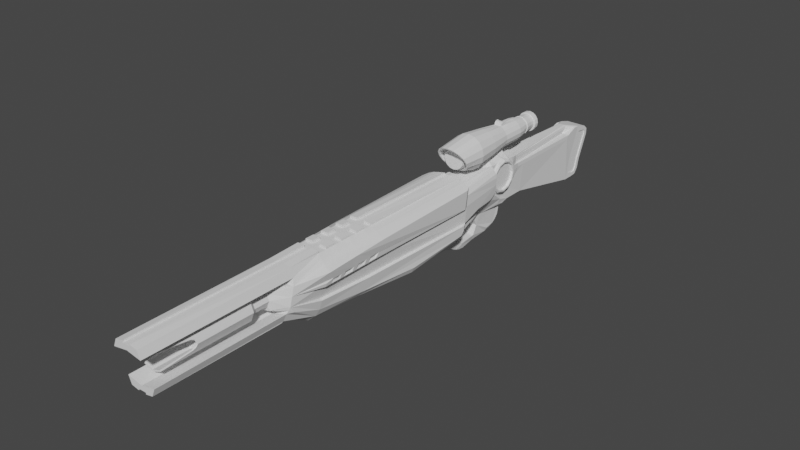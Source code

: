 # Source: Operator.blend  (saved by Blender 3.1.7; exported with 4.5.12 LTS)
import bpy
from mathutils import Matrix  # noqa: F401  (used for matrix-valued properties, if any)

bpy.ops.wm.read_factory_settings(use_empty=True)
scene = bpy.context.scene
scene.name = 'Scene'

# ---- collections
col_collection = bpy.data.collections.new('Collection'); scene.collection.children.link(col_collection)

# ---- world
world_world = bpy.data.worlds.new('World'); scene.world = world_world
world_world.use_nodes = True; world_world.node_tree.nodes.clear()
_N = world_world.node_tree.nodes; _L = world_world.node_tree.links
n0 = _N.new('ShaderNodeOutputWorld'); n0.name = 'World Output'; n0.location = (300, 300)
n1 = _N.new('ShaderNodeBackground'); n1.name = 'Background'; n1.location = (10, 300)
n1.inputs[0].default_value = (0.05088, 0.05088, 0.05088, 1.0)
_L.new(n1.outputs[0], n0.inputs[0])
n0.is_active_output = True
world_world.color = (0.05088, 0.05088, 0.05088)
world_world.use_sun_shadow = False
world_world.sun_shadow_jitter_overblur = 0.0

# ---- meshes
me_cylinder_002 = bpy.data.meshes.new('Cylinder.002')
me_cylinder_002.from_pydata([(0.144, 0.8332, 0.3822), (0.2226, 0.8332, 0.3623), (0.2188, -1.927, 0.221), (0.08681, 0.8332, 0.3141), (0.05461, 1.79, 0.4221), (0.07745, 1.39, 0.3705), (0.2331, 0.8104, -0.0726), (0.2716, 0.8104, -0.1378), (0.08681, 1.112, 0.3141), (0.1855, 1.32, -0.0745), (0.2093, 1.093, -0.07355), (0.2461, 1.093, -0.07508), (0.06376, 1.644, 0.4017), (0.2233, 1.485, 0.09581), (0.2233, 1.485, 0.1842), (0.1697, 1.538, -0.07498), (0.2683, 0.8243, 0.197), (0.228, 0.829, 0.2585), (0.1643, 0.8321, 0.2997), (0.07292, 1.498, 0.3814), (0.1833, 1.485, 0.2761), (0.2129, 1.485, 0.2339), (0.1844, 1.485, 0.0062), (0.1809, 1.465, -0.02271), (0.1798, 1.43, -0.05007), (0.1815, 1.379, -0.06825), (0.2207, 1.32, -0.07755), (0.2148, 1.485, 0.0062), (0.216, 1.379, -0.07159), (0.2132, 1.43, -0.05358), (0.2128, 1.464, -0.02626), (0.05139, 0.8332, 0.3822), (0.05139, -1.883, 0.3822), (0.144, -0.6986, 0.3822), (0.144, -1.488, 0.3822), (0.2197, -1.498, 0.2928), (0.2213, -0.7029, 0.3532), (0.3284, -1.522, 0.2418), (0.3284, -0.7133, 0.2831), (0.05139, -0.6986, 0.3822), (0.05139, -1.488, 0.3822), (0.144, -1.488, 0.4077), (0.144, -1.883, 0.392), (0.05139, -1.883, 0.4012), (0.05139, 0.8332, 0.4012), (0.05139, -1.488, 0.4169), (0.144, -0.6986, 0.4077), (0.05139, -0.6986, 0.4169), (0.08317, 1.374, -0.2874), (0.08625, -0.9527, -0.3909), (0.0681, -1.595, -0.3856), (0.05139, -2.033, -0.1736), (0.0, 1.236, -0.2867), (0.0, 0.7991, -0.2845), (0.0, 0.8332, 0.3822), (0.0, -1.883, 0.3822), (0.0, -0.6986, 0.3822), (0.0, -1.488, 0.3822), (0.0, -2.033, -0.1669), (0.0, 0.8332, 0.3141), (0.0, 1.112, 0.3141), (0.0, 1.79, 0.4109), (0.0, -1.595, -0.3856), (0.0, -0.9527, -0.3909), (0.1448, 1.485, 0.3141), (0.1828, 1.891, 0.1151), (0.1828, 1.867, 0.0249), (0.1828, 1.801, -0.04114), (0.1828, 1.71, -0.06531), (0.1828, 1.62, -0.04114), (0.1828, 1.554, 0.0249), (0.1828, 1.53, 0.1151), (0.1828, 1.554, 0.2053), (0.1828, 1.62, 0.2714), (0.1828, 1.71, 0.2955), (0.1828, 1.801, 0.2714), (0.1828, 1.867, 0.2053), (0.1494, 1.867, 0.0249), (0.1494, 1.891, 0.1151), (0.1494, 1.801, -0.04114), (0.1494, 1.71, -0.06531), (0.1494, 1.62, -0.04114), (0.1494, 1.554, 0.0249), (0.1494, 1.53, 0.1151), (0.1494, 1.554, 0.2053), (0.1494, 1.62, 0.2714), (0.1494, 1.71, 0.2955), (0.1494, 1.801, 0.2714), (0.1494, 1.867, 0.2053), (0.1828, 1.883, 0.01562), (0.1667, 1.929, 0.1151), (0.1828, 1.909, 0.1151), (0.1828, 1.81, -0.05722), (0.1667, 1.82, -0.07453), (0.1828, 1.71, -0.08388), (0.1667, 1.71, -0.1039), (0.1828, 1.611, -0.05722), (0.1667, 1.601, -0.07453), (0.1828, 1.538, 0.01562), (0.1667, 1.521, 0.005623), (0.1828, 1.511, 0.1151), (0.1667, 1.491, 0.1151), (0.1828, 1.538, 0.2146), (0.1667, 1.521, 0.2246), (0.1828, 1.611, 0.2875), (0.1667, 1.601, 0.3048), (0.1828, 1.71, 0.3141), (0.1828, 1.81, 0.2875), (0.1828, 1.883, 0.2146), (0.08681, 2.039, 0.3048), (0.1448, 1.601, 0.3048), (0.1448, 1.71, 0.3341), (0.0, 2.039, 0.3048), (0.1448, 1.485, 0.1151), (0.1448, 1.485, 0.1842), (0.1448, 1.485, 0.2761), (0.1448, 1.485, 0.2339), (0.1158, 1.71, -0.1039), (0.1448, 1.601, -0.07453), (0.1448, 1.521, 0.005623), (0.1448, 1.521, 0.2246), (0.1585, 1.71, 0.3341), (0.1585, 1.82, 0.3048), (0.1158, 2.163, -0.259), (0.1158, 2.039, 0.2647), (0.1448, 1.538, -0.07498), (0.1448, 1.485, 0.0062), (0.1448, 2.054, 0.1151), (0.1158, 1.82, -0.07453), (0.0, 1.234, -0.5966), (0.1354, 0.7991, -0.2845), (0.0, 1.235, -0.5278), (0.0, 0.6921, -0.5396), (0.2045, 0.9936, -0.2262), (0.0, 0.9936, -0.2262), (0.0, 0.977, -0.5294), (0.1045, 0.977, -0.5294), (0.08317, 1.236, -0.2867), (0.08427, 1.309, -0.2871), (0.1424, 1.202, -0.2356), (0.119, 1.176, -0.2717), (0.05626, 1.782, -0.2882), (0.0636, 1.235, -0.597), (0.08553, 1.235, -0.5278), (0.0, 1.102, -0.2463), (0.0, 1.196, -0.2716), (0.1385, 0.9936, -0.2262), (0.05589, 1.236, -0.2867), (0.1103, 1.102, -0.2532), (0.07603, 1.196, -0.2767), (0.0, 1.093, -0.4802), (0.0, 1.06, -0.4547), (0.04239, 1.06, -0.4547), (0.04238, 1.093, -0.4802), (0.07602, 1.175, -0.3624), (0.0, 1.175, -0.3572), (0.0, 1.121, -0.3019), (0.09041, 1.121, -0.3108), (0.05774, 1.145, -0.423), (0.0, 1.097, -0.4036), (0.0, 1.145, -0.4205), (0.05774, 1.097, -0.4036), (0.2023, -0.1126, -0.403), (0.1719, 0.7723, -0.3483), (0.0, -0.1529, -0.4408), (0.1379, -0.1529, -0.4408), (0.1719, 0.7456, -0.412), (0.09887, 0.7723, -0.3483), (0.2252, 0.8022, -0.2257), (0.2206, 0.7446, -0.3068), (0.1909, 0.7991, -0.2845), (0.2171, 0.8547, -0.2678), (0.2643, 0.8022, -0.2257), (0.2615, 0.7446, -0.3068), (0.0, 0.7723, -0.3483), (0.0, 0.8853, -0.4829), (0.0, 0.7943, -0.4141), (0.1022, 0.8853, -0.4829), (0.1055, 0.713, -0.4897), (0.09986, 0.7943, -0.4141), (0.2188, -1.956, 0.1156), (0.2188, -1.985, 0.0102), (0.2848, -1.542, 0.0713), (0.2413, -1.561, -0.09916), (0.2893, -0.7931, 0.07268), (0.2503, -0.8729, -0.1378), (0.248, -1.541, 0.07869), (0.2525, -0.792, 0.08007), (0.2045, -1.56, -0.09177), (0.2134, -0.8718, -0.1304), (0.2662, -0.117, -0.3323), (0.2309, -0.1126, -0.403), (0.144, -2.019, -0.1638), (0.3284, 0.7657, 0.3128), (0.2925, 0.8332, 0.3141), (0.2937, 0.8332, 0.3299), (0.3076, 0.7431, -0.1378), (0.279, 0.8189, 0.07268), (0.3136, 0.7488, 0.07268), (0.1654, -1.584, -0.2985), (0.2132, -1.574, -0.209), (0.2227, -0.9293, -0.2864), (0.1753, -0.9527, -0.3482), (0.2992, 0.701, -0.2521), (0.3061, 0.7371, -0.2021), (0.3284, -1.118, 0.2624), (0.2871, -1.167, 0.07199), (0.2957, -1.537, 0.1139), (0.2882, -0.9803, 0.07233), (0.286, -1.355, 0.07164), (0.2903, -1.539, 0.0926), (0.2888, -0.8867, 0.0725), (0.2865, -1.261, 0.07181), (0.2876, -1.074, 0.07216), (0.2854, -1.448, 0.07147), (0.3026, -1.149, 0.1434), (0.3033, -0.956, 0.1475), (0.3019, -1.342, 0.1393), (0.3015, -1.438, 0.1373), (0.3022, -1.245, 0.1414), (0.3029, -1.052, 0.1454), (0.3036, -0.8596, 0.1495), (0.2832, -0.7731, 0.1287), (0.2819, -1.06, 0.1244), (0.2802, -1.441, 0.1187), (0.2783, -0.7831, 0.1024), (0.2763, -1.161, 0.09918), (0.2773, -0.9722, 0.1008), (0.2758, -1.256, 0.09839), (0.2778, -0.8776, 0.1016), (0.3014, -0.7489, 0.1421), (0.2884, -1.155, 0.1215), (0.3009, -1.133, 0.1357), (0.2893, -0.9641, 0.1244), (0.3015, -0.9411, 0.1387), (0.2876, -1.346, 0.1187), (0.3003, -1.326, 0.1326), (0.292, -0.7881, 0.0817), (0.2889, -1.148, 0.08015), (0.2901, -0.9595, 0.08157), (0.3017, -0.881, 0.1397), (0.2896, -0.8686, 0.1258), (0.3011, -1.073, 0.1367), (0.2822, -1.35, 0.09612), (0.2877, -1.336, 0.07876), (0.3005, -1.264, 0.1336), (0.2878, -1.25, 0.1201), (0.2999, -1.456, 0.1306), (0.2881, -1.277, 0.07916), (0.2905, -0.9013, 0.08199), (0.2893, -1.089, 0.08056), (0.2836, -1.067, 0.09853), (0.2869, -1.464, 0.07779), (0.2816, -1.445, 0.09536), (0.1828, 1.879, 0.1602), (0.1494, 1.879, 0.1602), (0.1667, 1.915, 0.1699), (0.1828, 1.896, 0.1649), (0.08681, 2.039, 0.2647), (0.0, 2.039, 0.2647), (0.0, 3.454, -0.4709), (0.0, 3.26, 0.2647), (0.1448, 3.176, 0.1151), (0.07778, 3.459, 0.2115), (0.1297, 3.233, -0.4774), (0.0, 3.459, 0.2115), (0.1297, 3.489, 0.1297), (0.1297, 3.34, -0.2092), (0.1297, 3.292, -0.4006), (0.1297, 3.492, -0.2613), (0.0, 3.624, 0.1638), (0.0, 3.678, 0.04092), (0.0, 3.679, 0.1145), (0.07778, 3.624, 0.1638), (0.07778, 3.678, 0.04092), (0.07778, 3.679, 0.1145), (0.1297, 3.629, 0.05139), (0.1297, 3.603, 0.1169), (0.1297, 3.629, 0.09295), (0.1037, 3.459, 0.2115), (0.07778, 3.538, -0.2773), (0.1037, 3.624, 0.1638), (0.1037, 3.679, 0.1145), (0.1037, 3.678, 0.04092), (0.1297, 3.371, -0.4279), (0.1297, 3.462, -0.3785), (0.1297, 3.428, -0.4237), (0.07778, 3.507, -0.4002), (0.07778, 3.365, -0.4933), (0.07778, 3.454, -0.4709), (0.07778, 3.593, -0.3314), (0.07778, 3.618, -0.1441), (0.0, 3.618, -0.1441), (0.0, 3.593, -0.3314), (0.1297, 3.459, 0.2115), (0.1297, 3.294, -0.1933), (0.1297, 3.624, 0.1638), (0.1297, 3.679, 0.1145), (0.1297, 3.678, 0.04092), (0.1297, 3.538, -0.2773), (0.1297, 3.454, -0.4709), (0.1297, 3.365, -0.4774), (0.1297, 3.507, -0.4002), (0.116, 3.489, 0.1297), (0.116, 3.34, -0.2092), (0.116, 3.292, -0.4006), (0.116, 3.603, 0.1169), (0.116, 3.629, 0.09295), (0.116, 3.629, 0.05139), (0.116, 3.492, -0.2613), (0.116, 3.428, -0.4237), (0.116, 3.371, -0.4279), (0.116, 3.462, -0.3785), (0.1667, 1.9, 0.005623), (0.0, -1.927, 0.221), (0.0, -2.079, 0.221), (0.0, -3.028, 0.1952), (0.08133, -2.161, 0.1894), (0.07155, -3.028, 0.1706), (0.11, -2.161, 0.1202), (0.09245, -3.028, 0.1202), (0.08133, -2.161, 0.05099), (0.07155, -3.028, 0.06971), (0.0, -2.161, 0.02233), (0.0, -3.028, 0.0451), (0.1036, -3.074, 0.2116), (0.0, -3.074, 0.2495), (0.1415, -3.074, 0.1202), (0.1036, -3.074, 0.02871), (0.0, -3.074, -0.009172), (0.05803, -2.99, 0.1591), (0.0, -2.99, 0.1782), (0.07418, -2.99, 0.1202), (0.05803, -2.99, 0.08119), (0.0, -2.99, 0.06218), (0.0, -2.352, 0.218), (0.08133, -2.352, 0.1894), (0.11, -2.352, 0.1202), (0.08133, -2.352, 0.05099), (0.0, -2.352, 0.02233), (0.1094, -2.43, 0.2289), (0.0, -2.43, 0.2699), (0.1523, -2.43, 0.1202), (0.1094, -2.43, 0.01143), (0.0, -2.43, -0.0296), (0.0, -2.404, 0.2699), (0.1094, -2.404, 0.2289), (0.1523, -2.404, 0.1202), (0.1094, -2.404, 0.01143), (0.0, -2.404, -0.0296), (0.1036, -3.519, 0.2116), (0.0, -3.519, 0.2495), (0.1036, -3.519, 0.02871), (0.0, -3.519, -0.009172), (0.0, -3.519, -0.0296), (0.0, -3.519, 0.2699), (0.1094, -3.519, 0.2289), (0.1523, -3.104, 0.1202), (0.1094, -3.519, 0.01143), (0.1094, -3.49, 0.2289), (0.0, -3.49, 0.2699), (0.1523, -3.074, 0.1202), (0.1094, -3.49, 0.01143), (0.0, -3.49, -0.0296), (0.1523, -2.96, 0.1202), (0.1094, -2.96, 0.2289), (0.0, -2.96, 0.2699), (0.1094, -2.96, 0.01143), (0.0, -2.96, -0.0296), (0.1448, 2.163, 0.1151), (0.0, 2.163, -0.259), (0.0, 3.233, -0.4774), (0.0, 3.365, -0.4933), (0.0, 3.603, -0.4425), (0.0, 3.543, -0.5007), (0.06397, 3.544, -0.4933), (0.06295, 3.603, -0.4425), (0.06048, 3.59, -0.4462), (0.06426, 3.565, -0.4624), (0.0, -1.863, 0.3176), (0.1833, 0.8332, 0.3722), (0.1814, -1.89, 0.289), (0.1827, -0.7008, 0.3677), (0.1819, -1.493, 0.3375), (0.0, -3.761, 0.3822), (0.0, -3.761, 0.3205), (0.1814, -3.761, 0.289), (0.05139, -3.761, 0.3822), (0.144, -3.761, 0.3822), (0.05139, -3.761, 0.4012), (0.0, -2.0, -0.044), (0.144, -3.656, -0.1638), (0.05139, -3.656, -0.1638), (0.05139, -3.656, -0.1828), (-1.192e-07, -3.656, -0.1638), (0.0, -3.656, -0.1108), (0.1814, -3.656, -0.07059), (0.0, -2.052, -0.1638), (0.0, -2.025, -0.1216), (0.1814, -2.009, -0.07059), (0.05139, -2.052, -0.1638), (0.05139, -2.052, -0.1828), (0.144, -2.052, -0.1736), (0.082, -3.028, 0.1454), (0.06611, -2.99, 0.1397), (0.09566, -2.352, 0.1548), (0.1309, -2.43, 0.1745), (0.1309, -2.404, 0.1745), (0.1309, -2.96, 0.1745), (0.09566, -2.161, 0.08558), (0.1225, -3.074, 0.07444), (0.082, -3.028, 0.09494), (0.06611, -2.99, 0.1007), (0.09566, -2.352, 0.08558), (0.1309, -2.43, 0.0658), (0.1309, -2.404, 0.0658), (0.1309, -2.96, 0.0658), (0.1202, -3.155, 0.1715), (0.1225, -3.074, 0.1659), (0.1269, -3.119, 0.1554), (0.1282, -3.155, 0.1812), (0.1474, -3.104, 0.1326), (0.1309, -3.074, 0.1745), (0.1349, -3.119, 0.1642), (0.1202, -3.155, 0.06879), (0.1397, -3.104, 0.1158), (0.1269, -3.119, 0.08491), (0.1474, -3.104, 0.1078), (0.1282, -3.155, 0.05911), (0.1309, -3.074, 0.0658), (0.1349, -3.119, 0.07614), (0.1225, -2.136, 0.0102), (0.0, -2.151, -0.0201), (0.1663, -2.0, -0.044), (0.2198, -1.94, -0.06725), (0.2043, -1.995, -0.02813), (0.06836, -2.145, -0.01093), (0.1074, -2.14, -0.001637), (0.144, -0.8114, 0.3822), (0.144, -0.9242, 0.3822), (0.144, -1.037, 0.3822), (0.144, -1.15, 0.3822), (0.144, -1.262, 0.3822), (0.144, -1.375, 0.3822), (0.2199, -1.384, 0.3014), (0.2201, -1.271, 0.3101), (0.2204, -1.157, 0.3187), (0.2206, -1.044, 0.3273), (0.2209, -0.9301, 0.3359), (0.2211, -0.8165, 0.3446), (0.05139, -0.8114, 0.3822), (0.05139, -0.9242, 0.3822), (0.05139, -1.037, 0.3822), (0.05139, -1.15, 0.3822), (0.05139, -1.262, 0.3822), (0.05139, -1.375, 0.3822), (0.144, -0.8114, 0.4077), (0.144, -0.9242, 0.4077), (0.144, -1.037, 0.4077), (0.144, -1.15, 0.4077), (0.144, -1.262, 0.4077), (0.144, -1.375, 0.4077), (0.05139, -0.8114, 0.4169), (0.05139, -0.9242, 0.4169), (0.05139, -1.037, 0.4169), (0.05139, -1.15, 0.4169), (0.05139, -1.262, 0.4169), (0.05139, -1.375, 0.4169), (0.0, -0.8114, 0.3822), (0.0, -0.9242, 0.3822), (0.0, -1.037, 0.3822), (0.0, -1.15, 0.3822), (0.0, -1.262, 0.3822), (0.0, -1.375, 0.3822), (0.182, -1.38, 0.3418), (0.1821, -1.267, 0.3461), (0.1822, -1.153, 0.3504), (0.1823, -1.04, 0.3548), (0.1824, -0.9271, 0.3591), (0.1826, -0.814, 0.3634), (-2.187e-08, 0.8098, 0.7082), (0.0711, 0.8174, 0.6963), (0.1305, 0.8387, 0.6628), (0.1693, 0.8697, 0.6138), (0.1825, 0.9055, 0.5574), (0.1693, 0.9413, 0.501), (0.1305, 0.9723, 0.4521), (0.0711, 0.9936, 0.4186), (0.0, 1.498, 0.748), (0.0, 1.202, 0.7804), (0.08534, 1.202, 0.7634), (0.07292, 1.498, 0.7335), (0.1577, 1.202, 0.7151), (0.1347, 1.498, 0.6922), (0.1021, 1.79, 0.661), (0.206, 1.202, 0.6428), (0.176, 1.498, 0.6303), (0.223, 1.202, 0.5574), (0.1906, 1.498, 0.5574), (0.206, 1.202, 0.4721), (0.176, 1.498, 0.4845), (0.1339, 1.79, 0.5014), (0.1577, 1.202, 0.3997), (0.1347, 1.498, 0.4227), (0.1021, 1.79, 0.4538), (0.08534, 1.202, 0.3514), (-1.95e-08, 1.202, 0.3344), (0.0, 1.389, 0.3587), (0.07694, 0.806, 0.7143), (0.0, 0.7978, 0.7272), (0.1422, 0.8293, 0.6775), (0.1857, 0.8643, 0.6224), (0.2011, 0.9055, 0.5574), (0.1857, 0.9467, 0.4925), (0.1422, 0.9817, 0.4374), (0.07694, 1.005, 0.4006), (-1.758e-08, 1.013, 0.3877), (0.07017, 1.023, 0.6937), (0.0711, 1.011, 0.6963), (-2.187e-08, 1.011, 0.7082), (-2.176e-08, 1.023, 0.7054), (0.1287, 1.023, 0.6606), (0.1305, 1.011, 0.6628), (0.1667, 1.023, 0.6126), (0.1693, 1.011, 0.6138), (0.1797, 1.023, 0.5574), (0.1825, 1.011, 0.5574), (0.1667, 1.023, 0.5022), (0.1693, 1.011, 0.501), (0.1287, 1.023, 0.4542), (0.1305, 1.011, 0.4521), (0.07017, 1.023, 0.4212), (0.0711, 1.011, 0.4186), (-3.698e-08, 1.023, 0.4094), (-3.722e-08, 1.011, 0.4066), (1.639e-07, 2.369, 0.6596), (0.0391, 2.369, 0.6518), (0.07225, 2.369, 0.6297), (0.0944, 2.369, 0.5965), (0.1022, 2.369, 0.5574), (0.0944, 2.369, 0.5183), (0.07225, 2.369, 0.4852), (0.0391, 2.369, 0.463), (1.55e-07, 2.369, 0.4552), (0.0, 2.08, 0.7026), (0.0, 1.79, 0.7026), (0.05555, 1.023, 0.6915), (0.04915, 1.79, 0.7026), (0.05555, 2.08, 0.6915), (0.1026, 1.023, 0.6601), (0.1026, 2.08, 0.6601), (0.1341, 1.023, 0.613), (0.1341, 1.79, 0.613), (0.1341, 2.08, 0.613), (0.1452, 1.023, 0.5574), (0.1452, 1.79, 0.5574), (0.1452, 2.08, 0.5574), (0.1341, 1.023, 0.5019), (0.1341, 2.08, 0.5019), (0.1026, 1.023, 0.4548), (0.1026, 2.08, 0.4548), (0.05555, 1.023, 0.4233), (0.05555, 2.08, 0.4233), (-1.269e-08, 2.08, 0.4123), (0.1022, 2.479, 0.5574), (0.07225, 2.424, 0.6297), (0.0391, 2.424, 0.6518), (0.0391, 2.424, 0.463), (0.07225, 2.424, 0.4852), (0.0944, 2.424, 0.5183), (0.1022, 2.424, 0.5574), (0.0944, 2.424, 0.5965), (1.577e-07, 2.424, 0.4552), (1.666e-07, 2.424, 0.6596), (1.719e-07, 2.479, 0.6817), (0.04757, 2.479, 0.6723), (0.08789, 2.479, 0.6453), (0.1148, 2.479, 0.605), (0.1243, 2.479, 0.5574), (0.1148, 2.479, 0.5099), (0.08789, 2.479, 0.4695), (0.04757, 2.479, 0.4426), (1.6e-07, 2.479, 0.4331), (0.08789, 2.424, 0.6453), (0.04757, 2.424, 0.4426), (0.1148, 2.424, 0.5099), (0.1148, 2.424, 0.605), (1.558e-07, 2.424, 0.4331), (0.04757, 2.424, 0.6723), (0.08789, 2.424, 0.4695), (0.1243, 2.424, 0.5574), (1.679e-07, 2.424, 0.6817), (1.987e-07, 2.459, 0.6499), (1.698e-07, 2.469, 0.6596), (0.0391, 2.469, 0.6518), (0.07225, 2.469, 0.6297), (0.06539, 2.459, 0.6228), (0.0944, 2.469, 0.5965), (0.08543, 2.459, 0.5928), (0.09247, 2.459, 0.5574), (0.0944, 2.469, 0.5183), (0.08543, 2.459, 0.522), (0.07225, 2.469, 0.4852), (0.06539, 2.459, 0.492), (0.0391, 2.469, 0.463), (0.03539, 2.459, 0.472), (1.608e-07, 2.469, 0.4552), (1.911e-07, 2.459, 0.465), (-2.163e-09, 0.9227, 0.6887), (0.0, 0.9903, 0.7026), (0.05025, 0.9227, 0.6787), (0.05555, 0.9903, 0.6915), (0.09286, 0.9227, 0.6503), (0.1026, 0.9903, 0.6601), (0.1213, 0.9227, 0.6077), (0.1341, 0.9903, 0.613), (0.1313, 0.9227, 0.5574), (0.1452, 0.9903, 0.5574), (0.1213, 0.9227, 0.5072), (0.1341, 0.9903, 0.5019), (0.09286, 0.9227, 0.4646), (0.1026, 0.9903, 0.4548), (0.05025, 0.9227, 0.4361), (0.05555, 0.9903, 0.4233), (-1.109e-08, 0.9227, 0.4261), (-1.269e-08, 0.9903, 0.4123), (0.04915, 1.889, 0.7026), (0.04915, 1.797, 0.7272), (0.04915, 1.815, 0.7452), (0.04915, 1.84, 0.7517), (0.04915, 1.864, 0.7452), (0.04915, 1.882, 0.7272), (0.134, 1.888, 0.5015), (0.1023, 1.888, 0.6607), (0.1452, 1.888, 0.5574), (0.1341, 1.888, 0.613), (0.1023, 1.888, 0.4541), (0.05493, 1.888, 0.4225), (0.0, 1.888, 0.4114), (0.0286, 2.369, 0.6539), (0.04063, 2.08, 0.6945), (0.0286, 2.424, 0.6539), (0.03479, 2.479, 0.6748), (0.03479, 2.424, 0.6748), (0.0286, 2.469, 0.6539), (0.02588, 2.459, 0.6447), (0.03595, 1.815, 0.7452), (0.03595, 1.803, 0.7239), (0.0, 1.803, 0.7239), (0.0, 1.818, 0.7396), (0.03595, 1.84, 0.7453), (0.0, 1.84, 0.7453), (0.03595, 1.861, 0.7396), (0.0, 1.861, 0.7396), (0.03595, 1.877, 0.7239), (0.0, 1.877, 0.7239), (0.0, 1.882, 0.7026), (0.03595, 1.79, 0.7026), (0.03595, 1.882, 0.7026), (0.05007, 2.176, 0.6783), (0.04459, 2.272, 0.6651), (0.09251, 2.176, 0.6499), (0.08238, 2.272, 0.6398), (0.1209, 2.176, 0.6075), (0.1076, 2.272, 0.602), (0.1308, 2.176, 0.5574), (0.1165, 2.272, 0.5574), (0.1209, 2.176, 0.5074), (0.1076, 2.272, 0.5128), (0.09251, 2.176, 0.4649), (0.08238, 2.272, 0.475), (0.05007, 2.176, 0.4365), (0.04459, 2.272, 0.4498), (4.321e-08, 2.176, 0.4266), (9.911e-08, 2.272, 0.4409), (1.093e-07, 2.272, 0.6739), (5.465e-08, 2.176, 0.6883), (0.03662, 2.176, 0.681), (0.03261, 2.272, 0.6674), (0.04616, 2.174, 0.6689), (0.04068, 2.271, 0.6556), (0.0853, 2.174, 0.6427), (0.07517, 2.271, 0.6326), (0.1114, 2.174, 0.6036), (0.09821, 2.271, 0.5981), (0.1206, 2.174, 0.5574), (0.1063, 2.271, 0.5574), (0.1114, 2.174, 0.5113), (0.09821, 2.271, 0.5167), (0.0853, 2.174, 0.4721), (0.07517, 2.271, 0.4823), (0.04616, 2.174, 0.446), (0.04068, 2.271, 0.4592), (0.0, 2.175, 0.4366), (0.0, 2.271, 0.4509), (0.0, 2.271, 0.6639), (0.0, 2.175, 0.6782), (0.03462, 2.175, 0.671), (0.03061, 2.271, 0.6574), (0.0, 1.296, -0.4137), (0.08553, 1.296, -0.4137), (0.05589, 1.296, -0.4137), (0.114, 1.782, -0.2882), (0.1168, 1.881, -0.259), (0.1164, 1.74, -0.1689), (0.134, 1.704, -0.2001), (0.1176, 1.683, -0.2659), (0.0, 1.881, -0.259), (0.0, 1.782, -0.2882), (0.0, 1.662, -0.5302), (-4.366e-11, 1.506, -0.5808), (-1.455e-11, 1.587, -0.5639), (0.0636, 1.506, -0.5812), (0.0636, 1.662, -0.5306), (0.08553, 1.517, -0.5353), (0.0636, 1.587, -0.5643), (0.0, 1.782, -0.369), (1.019e-10, 1.71, -0.4995), (2.91e-11, 1.761, -0.4424), (0.0636, 1.71, -0.4999), (0.05985, 1.782, -0.3694), (0.0625, 1.761, -0.4428), (0.0887, 0.8895, -0.583), (0.08694, 1.027, -0.612), (0.1045, 0.9726, -0.5463), (0.08563, 0.9567, -0.6057), (0.0, 1.027, -0.6119), (2.842e-14, 0.884, -0.5965), (8.216e-15, 0.9551, -0.6096), (0.1448, 2.049, 0.1654), (0.1534, 1.901, 0.2899), (0.1658, 1.906, 0.2262), (0.1642, 1.929, 0.1804), (0.1158, 2.049, 0.1654), (0.1448, 3.204, 0.1654), (0.04551, 3.204, 0.1654), (0.1158, 2.042, 0.2294), (0.1253, 2.004, 0.2711), (0.1158, 2.041, 0.247), (0.03075, 3.26, 0.2647), (0.06105, 3.241, 0.2306), (0.05555, 3.254, 0.2547), (0.104, 3.33, 0.2068), (0.1364, 3.36, 0.217), (0.1242, 3.395, 0.2171), (0.1327, 1.865, 0.3048), (0.1108, 1.809, 0.3489), (0.1448, 1.776, 0.3165), (0.1585, 1.82, 0.3048), (0.1389, 1.864, 0.2966), (0.0, 1.808, 0.3486), (0.0, 1.865, 0.3048), (0.08205, 1.391, 0.3428), (0.08681, 1.363, 0.3141), (0.08681, 1.363, 0.3141), (0.1019, 1.416, 0.3141), (0.0, 1.363, 0.3141), (0.0, 1.39, 0.3427)], [], [(383, 381, 2, 35), (35, 2, 37), (505, 506, 507, 5), (134, 146, 133, 171, 170, 130, 53), (10, 11, 7, 6), (172, 168, 6, 7), (137, 138, 139, 140), (7, 11, 26, 28, 29, 30, 27, 13, 197), (185, 196, 7, 189), (1, 195, 194, 3, 59, 54, 31, 0, 380), (16, 21, 20, 17), (17, 20, 64, 18), (22, 23, 15), (23, 24, 15), (24, 25, 15), (25, 9, 15), (26, 9, 25, 28), (28, 25, 24, 29), (29, 24, 23, 30), (30, 23, 22, 27), (31, 39, 47, 44), (33, 0, 46), (42, 34, 41), (36, 449, 448, 447, 446, 445, 444, 35, 37, 205, 38), (380, 382, 36, 1), (474, 383, 35, 444), (0, 44, 47, 46), (466, 460, 442, 454), (40, 32, 43, 45), (0, 31, 44), (10, 9, 26, 11), (197, 198, 184, 187), (163, 169, 166), (1, 36, 38, 193, 195), (50, 51, 58, 62), (42, 41, 45, 43), (63, 49, 50, 62), (455, 473, 57, 40), (31, 54, 56, 39), (40, 57, 55, 32), (51, 50, 199, 192), (64, 755, 754, 3, 18), (8, 60, 59, 3), (752, 755, 64, 19, 5), (173, 191, 162, 169), (66, 67, 92, 89), (67, 68, 94, 92), (68, 69, 96, 94), (69, 70, 98, 96), (70, 71, 100, 98), (71, 72, 102, 100), (72, 73, 104, 102), (73, 74, 106, 104), (74, 75, 107, 106), (76, 75, 87, 88), (75, 76, 108, 107), (254, 65, 91, 257), (90, 313, 127), (117, 95, 97, 118), (118, 97, 99, 119), (119, 99, 101, 113), (113, 101, 103, 120), (120, 103, 105, 110), (110, 105, 121), (729, 127, 369, 262, 734), (128, 93, 95, 117), (77, 78, 255, 88, 87, 86, 85, 84, 83, 82, 81, 80, 79), (66, 65, 78, 77), (73, 72, 84, 85), (70, 69, 81, 82), (254, 76, 88, 255), (67, 66, 77, 79), (74, 73, 85, 86), (71, 70, 82, 83), (68, 67, 79, 80), (75, 74, 86, 87), (72, 71, 83, 84), (69, 68, 80, 81), (313, 90, 91, 89), (93, 313, 89, 92), (95, 93, 92, 94), (97, 95, 94, 96), (99, 97, 96, 98), (101, 99, 98, 100), (103, 101, 100, 102), (105, 103, 102, 104), (121, 105, 104, 106), (122, 121, 106, 107), (731, 122, 107, 108), (256, 731, 108, 257), (65, 66, 89, 91), (111, 121, 122, 748, 747), (4, 12, 111, 747, 746), (12, 19, 64, 110, 111), (749, 748, 122, 730, 737, 124), (21, 14, 114, 116), (20, 21, 116, 115), (14, 13, 113, 114), (64, 20, 115), (13, 27, 22, 126, 113), (122, 731, 730), (4, 746, 750, 61), (110, 121, 111), (113, 126, 119), (116, 114, 113, 120), (64, 115, 116, 120, 110), (751, 745, 109, 112), (22, 15, 125, 126), (705, 704, 117, 118, 125), (126, 125, 118, 119), (128, 117, 704, 703, 123), (202, 199, 50, 49), (722, 178, 132, 727), (139, 138, 48, 9, 10), (167, 174, 53, 130), (168, 171, 133, 140, 139, 10, 6), (136, 724, 723, 142, 143), (137, 700, 48, 138), (706, 705, 15, 9, 48), (129, 142, 723, 726), (136, 143, 131, 135), (146, 148, 140, 133), (149, 140, 148), (160, 158, 153, 150), (134, 144, 148, 146), (145, 52, 147, 149), (151, 150, 153, 152), (161, 159, 151, 152), (158, 161, 152, 153), (149, 148, 157, 154), (148, 144, 156, 157), (145, 149, 154, 155), (154, 157, 161, 158), (157, 156, 159, 161), (155, 154, 158, 160), (130, 170, 163), (49, 63, 164, 165), (166, 167, 163), (167, 130, 163), (168, 169, 163, 170, 171), (173, 169, 168, 172), (175, 177, 136, 135), (166, 178, 179, 167), (177, 175, 176, 179), (179, 176, 174, 167), (2, 381, 379, 314), (197, 16, 17, 18, 3, 194), (181, 183, 188), (7, 197, 187, 189), (187, 186, 188, 189), (181, 188, 186, 180), (184, 211, 208, 213, 206, 212, 209, 214, 182, 186, 187), (185, 183, 200, 201), (182, 180, 186), (183, 185, 189, 188), (14, 21, 16, 197, 13), (193, 194, 195), (202, 191, 190, 201), (193, 198, 197, 194), (181, 434, 200, 183), (199, 202, 201, 200), (204, 203, 173, 172), (203, 190, 191, 173), (172, 7, 196, 204), (190, 203, 204, 196, 185, 201), (239, 250, 213, 208), (230, 221, 240), (238, 248, 212, 206), (219, 217, 236, 245), (205, 37, 2, 180, 182, 210, 207, 218, 217, 219, 215), (217, 218, 247, 236), (221, 216, 234, 240), (252, 210, 182, 214), (220, 215, 232, 242), (245, 236, 244, 248), (218, 207, 247), (231, 246, 228, 226), (222, 241, 229, 225), (233, 223, 251, 227), (235, 224, 253, 243), (248, 244, 209, 212), (215, 219, 245, 232), (38, 205, 215, 220, 216, 221, 230, 237, 184, 198, 193), (247, 207, 210, 252), (240, 234, 239, 249), (250, 238, 206, 213), (244, 252, 214, 209), (237, 249, 211, 184), (249, 239, 208, 211), (216, 220, 242, 234), (242, 232, 238, 250), (241, 222, 230, 240), (223, 233, 234, 242), (246, 231, 232, 245), (224, 235, 236, 247), (222, 225, 237, 230), (231, 226, 238, 232), (233, 227, 239, 234), (235, 243, 244, 236), (245, 248, 228, 246), (248, 238, 226, 228), (240, 249, 229, 241), (249, 237, 225, 229), (242, 250, 251, 223), (250, 239, 227, 251), (247, 252, 253, 224), (252, 244, 243, 253), (109, 124, 258), (372, 260, 289, 288), (112, 109, 258, 259), (90, 256, 257, 91), (65, 254, 255, 78), (740, 735, 742), (76, 254, 257, 108), (729, 732, 256, 90, 127), (280, 299, 302, 287), (283, 298, 299, 280), (279, 294, 296, 281), (270, 273, 275, 272), (272, 275, 274, 271), (281, 296, 297, 282), (282, 297, 298, 283), (265, 263, 273, 270), (275, 282, 283, 274), (273, 281, 282, 275), (263, 279, 281, 273), (287, 289, 375, 378), (301, 288, 289, 300), (300, 289, 287, 302), (264, 288, 301), (378, 377, 280, 287), (290, 291, 280), (291, 274, 280), (377, 376, 290, 280), (290, 293, 292, 291), (291, 292, 271, 274), (274, 283, 280), (269, 276, 308, 309), (267, 266, 294, 295), (268, 267, 295, 264), (277, 278, 297, 296), (278, 276, 298, 297), (266, 277, 296, 294), (276, 269, 299, 298), (286, 284, 301, 300), (285, 286, 300, 302), (284, 268, 264, 301), (269, 285, 302, 299), (304, 305, 311, 310, 312, 309, 308, 307, 306, 303), (278, 277, 306, 307), (285, 269, 309, 312), (284, 286, 310, 311), (276, 278, 307, 308), (266, 267, 304, 303), (286, 285, 312, 310), (277, 266, 303, 306), (267, 268, 305, 304), (268, 284, 311, 305), (128, 313, 93), (127, 313, 128), (735, 734, 743, 742), (420, 422, 359, 356), (336, 335, 345, 346), (316, 318, 325, 326), (403, 320, 327, 418), (411, 322, 328, 410), (322, 324, 329, 328), (330, 331, 334, 333, 412, 332, 404), (411, 320, 332, 412), (318, 316, 331, 330), (324, 322, 333, 334), (403, 318, 330, 404), (321, 338, 339, 323), (409, 413, 338, 321), (317, 405, 337, 319), (315, 335, 336, 317), (345, 341, 340, 346), (407, 406, 342, 347), (415, 414, 343, 348), (348, 343, 344, 349), (339, 338, 348, 349), (413, 337, 347, 415), (326, 325, 350, 351), (405, 336, 346, 407), (350, 417, 420, 356), (351, 350, 356, 355), (410, 328, 352, 424), (352, 353, 354, 358), (427, 429, 361, 357), (328, 329, 353, 352), (368, 367, 362, 363), (416, 364, 361, 429), (365, 366, 360, 359), (408, 365, 359, 422), (344, 343, 367, 368), (414, 342, 364, 416), (340, 341, 366, 365), (406, 340, 365, 408), (369, 127, 128, 123), (123, 703, 707, 370), (702, 141, 708), (264, 123, 370, 371), (376, 373, 293, 290), (288, 264, 371, 372), (375, 376, 377, 378), (375, 374, 373, 376), (374, 375, 289, 260), (48, 141, 702, 706), (202, 49, 165, 162, 191), (295, 262, 369, 123, 264), (443, 34, 383, 474), (0, 33, 382, 380), (34, 42, 381, 383), (385, 386, 388, 387, 384), (379, 381, 386, 385), (381, 42, 388, 386), (32, 55, 384, 387), (387, 388, 389), (42, 43, 389, 388), (43, 32, 387, 389), (32, 42, 388, 387), (390, 433, 436, 432), (357, 361, 422, 421), (356, 359, 360, 355), (358, 362, 429, 428), (354, 363, 362, 358), (391, 402, 192), (400, 51, 58, 397), (395, 396, 399, 398), (396, 391, 192, 399), (392, 394, 397, 400), (401, 51, 192, 402), (391, 393, 401, 402), (393, 392, 400, 401), (425, 427, 357), (342, 406, 408, 364), (364, 408, 422, 361), (418, 327, 425), (337, 405, 407, 347), (346, 340, 406, 407), (317, 336, 405), (320, 403, 404, 332), (318, 403, 418, 325), (425, 357, 421), (343, 414, 416, 367), (367, 416, 429, 362), (424, 352, 358, 428), (327, 410, 425), (338, 413, 415, 348), (347, 342, 414, 415), (319, 337, 413, 409), (322, 411, 412, 333), (320, 411, 410, 327), (425, 419, 418), (419, 417, 418), (420, 423, 422), (423, 421, 422), (424, 426, 410), (426, 425, 410), (427, 430, 429), (430, 428, 429), (425, 421, 423, 419), (419, 423, 420, 417), (424, 428, 430, 426), (426, 430, 427, 425), (325, 418, 417, 350), (2, 314, 315, 317), (180, 2, 317, 319), (192, 199, 200, 434, 399), (181, 180, 319, 431), (181, 435, 433, 399, 434), (436, 433, 435, 437), (437, 435, 181, 431), (51, 192, 399, 433, 390, 58), (394, 392, 393, 391, 396, 395), (400, 401, 51), (321, 323, 432, 436, 437, 431, 319, 409), (165, 164, 132, 178), (166, 165, 178), (162, 165, 166, 169), (177, 179, 178), (33, 438, 479, 382), (438, 439, 478, 479), (439, 440, 477, 478), (440, 441, 476, 477), (441, 442, 475, 476), (442, 443, 474, 475), (39, 56, 468, 450), (450, 468, 469, 451), (451, 469, 470, 452), (452, 470, 471, 453), (453, 471, 472, 454), (454, 472, 473, 455), (450, 451, 463, 462), (452, 453, 465, 464), (454, 455, 467, 466), (456, 462, 463, 457), (458, 464, 465, 459), (459, 465, 453, 441), (460, 466, 467, 461), (382, 479, 449, 36), (479, 478, 448, 449), (478, 477, 447, 448), (477, 476, 446, 447), (476, 475, 445, 446), (475, 474, 444, 445), (443, 442, 460, 461), (441, 440, 458, 459), (439, 438, 456, 457), (461, 467, 455, 443), (46, 47, 39, 33), (462, 456, 438, 450), (457, 463, 451, 439), (45, 41, 34, 40), (464, 458, 440, 452), (34, 443, 455, 40), (442, 441, 453, 454), (440, 439, 451, 452), (438, 33, 39, 450), (489, 509, 508, 490), (490, 508, 510, 492), (492, 510, 511, 495), (495, 511, 512, 497), (497, 512, 513, 499), (499, 513, 514, 502), (502, 514, 515, 505), (505, 515, 516, 506), (504, 503, 19, 12, 4), (503, 502, 505, 5, 19), (501, 500, 503, 504), (500, 499, 502, 503), (555, 498, 500, 501), (498, 497, 499, 500), (552, 496, 498, 555), (496, 495, 497, 498), (494, 493, 496, 552), (493, 492, 495, 496), (547, 491, 493, 494), (491, 490, 492, 493), (488, 489, 490, 491), (480, 481, 508, 509), (481, 482, 510, 508), (482, 483, 511, 510), (483, 484, 512, 511), (484, 485, 513, 512), (485, 486, 514, 513), (486, 487, 515, 514), (487, 534, 516, 515), (482, 481, 518, 522), (484, 483, 524, 526), (485, 484, 526, 528), (486, 485, 528, 530), (487, 486, 530, 532), (534, 487, 532), (520, 533, 531, 529, 527, 525, 523, 521, 517), (483, 482, 522, 524), (518, 519, 520, 517), (522, 518, 517, 521), (524, 522, 521, 523), (526, 524, 523, 525), (528, 526, 525, 527), (530, 528, 527, 529), (532, 530, 529, 531), (534, 532, 531, 533), (481, 480, 519, 518), (549, 613, 615, 551), (551, 615, 617, 554), (554, 617, 619, 557), (557, 619, 621, 559), (559, 621, 623, 561), (561, 623, 625, 533), (520, 609, 611, 546), (546, 611, 613, 549), (606, 604, 581, 582), (671, 562, 563, 673), (637, 4, 61, 638), (669, 560, 562, 671), (636, 504, 4, 637), (667, 558, 560, 669), (632, 501, 504, 636), (665, 556, 558, 667), (634, 555, 501, 632), (663, 553, 556, 665), (635, 552, 555, 634), (661, 550, 553, 663), (633, 494, 552, 635), (659, 548, 550, 661), (626, 547, 494, 633), (677, 640, 548, 659), (488, 491, 547, 657, 545), (570, 569, 585, 590), (604, 602, 580, 581), (602, 600, 579, 580), (600, 564, 578, 579), (565, 571, 586, 583), (564, 597, 577, 578), (567, 572, 587, 584), (597, 595, 576, 577), (641, 566, 588, 643), (595, 594, 575, 576), (538, 539, 570, 571), (540, 541, 568, 569), (639, 536, 566, 641), (542, 543, 572, 567), (537, 538, 571, 565), (539, 540, 569, 570), (541, 542, 567, 568), (536, 537, 565, 566), (588, 583, 576, 575), (589, 584, 581, 580), (590, 585, 579, 578), (583, 586, 577, 576), (584, 587, 582, 581), (643, 588, 575, 642), (585, 589, 580, 579), (586, 590, 578, 577), (568, 567, 584, 589), (566, 565, 583, 588), (571, 570, 590, 586), (569, 568, 589, 585), (644, 593, 574, 642), (624, 622, 620, 618, 616, 614, 612, 610, 608), (644, 594, 645), (594, 595, 596, 645), (595, 597, 598, 596), (597, 564, 599, 598), (564, 600, 601, 599), (600, 602, 603, 601), (602, 604, 605, 603), (604, 606, 607, 605), (611, 609, 608, 610), (613, 611, 610, 612), (615, 613, 612, 614), (617, 615, 614, 616), (619, 617, 616, 618), (621, 619, 618, 620), (623, 621, 620, 622), (625, 623, 622, 624), (645, 596, 598, 599, 601, 603, 605, 607, 592), (558, 632, 636, 560), (556, 634, 632, 558), (553, 635, 634, 556), (550, 633, 635, 553), (548, 626, 633, 550), (657, 547, 627, 647), (647, 627, 628, 646), (646, 628, 629, 650), (650, 629, 630, 652), (628, 627, 547, 626, 631, 630, 629), (652, 630, 631, 654), (654, 631, 626, 658), (560, 636, 637, 562), (562, 637, 638, 563), (640, 544, 656, 658), (548, 640, 658, 626), (593, 644, 645, 592), (594, 644, 642, 575), (591, 643, 642, 574), (535, 639, 641, 573), (573, 641, 643, 591), (676, 544, 640, 677), (655, 654, 658, 656), (653, 652, 654, 655), (651, 650, 652, 653), (649, 646, 650, 651), (648, 647, 646, 649), (545, 657, 647, 648), (535, 675, 678, 639), (668, 666, 686, 688), (639, 678, 660, 536), (671, 673, 693, 691), (536, 660, 662, 537), (660, 678, 698, 680), (537, 662, 664, 538), (663, 665, 685, 683), (538, 664, 666, 539), (674, 672, 692, 694), (539, 666, 668, 540), (676, 677, 697, 696), (540, 668, 670, 541), (666, 664, 684, 686), (541, 670, 672, 542), (669, 671, 691, 689), (542, 672, 674, 543), (678, 675, 695, 698), (695, 696, 697, 698), (698, 697, 679, 680), (680, 679, 681, 682), (682, 681, 683, 684), (684, 683, 685, 686), (686, 685, 687, 688), (688, 687, 689, 690), (690, 689, 691, 692), (692, 691, 693, 694), (677, 659, 679, 697), (665, 667, 687, 685), (662, 660, 680, 682), (670, 668, 688, 690), (659, 661, 681, 679), (667, 669, 689, 687), (664, 662, 682, 684), (672, 670, 690, 692), (661, 663, 683, 681), (147, 52, 699, 701), (137, 147, 701, 700), (143, 700, 701, 699, 131), (719, 721, 720, 141, 48, 700, 714, 713), (142, 129, 710, 712), (716, 708, 141, 720), (142, 712, 714, 700, 143), (702, 703, 704, 705, 706), (702, 708, 707, 703), (15, 705, 125), (712, 715, 714), (715, 713, 714), (712, 710, 711, 715), (715, 711, 709, 713), (719, 717, 718, 721), (721, 718, 716, 720), (713, 709, 717, 719), (722, 725, 724), (725, 723, 724), (722, 727, 728, 725), (725, 728, 726, 723), (178, 722, 724, 136, 177), (147, 137, 140, 149), (258, 124, 739, 261, 259), (294, 279, 263, 265, 261, 739), (294, 743, 734, 262, 295), (729, 734, 735, 733), (729, 733, 736, 737, 730, 731, 732), (732, 731, 256), (736, 738, 737), (738, 124, 737), (294, 744, 743), (744, 742, 743), (294, 739, 741, 744), (744, 741, 740, 742), (739, 124, 738, 741), (741, 738, 736, 740), (733, 735, 740, 736), (756, 60, 8, 753), (745, 746, 747, 748, 749), (745, 751, 750, 746), (745, 749, 124, 109), (752, 753, 754, 755), (756, 753, 752, 757), (507, 757, 752, 5)])
_uv = me_cylinder_002.uv_layers.new(name='UVMap')
_uv.uv.foreach_set('vector', [0.6534, 0.7208, 0.6528, 0.75, 0.625, 0.75, 0.6262, 0.7208, 0.6262, 0.7208, 0.5698, 0.75, 0.5821, 0.7199, 0.5625, 0.9, 0.5, 0.9, 0.0, 0.0, 0.7083, 0.5821, 0.3396, 0.4377, 0.3636, 0.5304, 0.375, 0.5746, 0.375, 0.5799, 0.3675, 0.5698, 0.3542, 0.5479, 0.3125, 0.4796, 0.4583, 0.5724, 0.4583, 0.5724, 0.4583, 0.5821, 0.4583, 0.5821, 0.3981, 0.6004, 0.3981, 0.5821, 0.4583, 0.5821, 0.4583, 0.5999, 0.373, 0.5114, 0.375, 0.5647, 0.395, 0.5685, 0.375, 0.569, 0.4583, 0.5999, 0.4583, 0.5724, 0.4583, 0.5627, 0.2495, 0.3064, 0.07692, 0.09445, 0.01423, 0.01746, 0.0, 0.0, 0.0, 0.0, 0.5199, 0.5993, 0.4522, 0.6734, 0.4581, 0.6199, 0.4583, 0.6176, 0.4522, 0.6734, 0.6304, 0.6186, 0.6268, 0.6161, 0.6333, 0.6082, 0.6812, 0.5705, 0.75, 0.6148, 0.75, 0.619, 0.7268, 0.619, 0.6805, 0.619, 0.6555, 0.6188, 0.553, 0.5847, 0.7197, 0.5764, 0.7083, 0.5712, 0.647, 0.5913, 0.647, 0.5913, 0.7083, 0.5712, 0.7083, 0.5779, 0.6768, 0.6087, 0.4583, 0.5582, 0.4583, 0.5583, 0.4583, 0.5595, 0.4583, 0.5583, 0.4583, 0.5594, 0.4583, 0.5595, 0.4583, 0.5594, 0.4583, 0.5608, 0.4583, 0.5595, 0.4583, 0.5608, 0.4583, 0.5627, 0.4583, 0.5595, 0.4583, 0.5627, 0.4583, 0.5627, 0.4583, 0.5608, 0.4583, 0.5608, 0.4583, 0.5608, 0.4583, 0.5608, 0.4583, 0.5575, 0.4583, 0.5575, 0.0, 0.0, 0.0, 0.0, 0.0, 0.0, 0.0, 0.0, 0.0, 0.0, 0.0, 0.0, 0.0, 0.0, 0.0, 0.0, 0.7268, 0.619, 0.7268, 0.6627, 0.7268, 0.6627, 0.7268, 0.619, 0.6805, 0.6627, 0.6805, 0.619, 0.6805, 0.6627, 0.6805, 0.75, 0.6805, 0.7209, 0.6805, 0.7209, 0.6286, 0.6624, 0.6283, 0.6708, 0.6279, 0.6791, 0.6276, 0.6874, 0.6272, 0.6958, 0.6269, 0.7041, 0.6266, 0.7124, 0.6262, 0.7208, 0.5821, 0.7199, 0.5944, 0.6899, 0.6066, 0.6599, 0.6555, 0.6188, 0.6546, 0.6626, 0.6286, 0.6624, 0.6304, 0.6186, 0.6535, 0.7125, 0.6534, 0.7208, 0.6262, 0.7208, 0.6266, 0.7124, 0.6805, 0.619, 0.7268, 0.619, 0.7268, 0.6627, 0.6805, 0.6627, 0.7268, 0.7042, 0.6805, 0.7042, 0.6805, 0.7042, 0.7268, 0.7042, 0.7268, 0.7209, 0.7268, 0.75, 0.7268, 0.75, 0.7268, 0.7209, 0.6805, 0.619, 0.7268, 0.619, 0.7268, 0.619, 0.4583, 0.5724, 0.4583, 0.5627, 0.4583, 0.5627, 0.4583, 0.5724, 0.5, 0.6169, 0.5012, 0.619, 0.5294, 0.6667, 0.5294, 0.6667, 0.375, 0.5821, 0.3746, 0.5815, 0.3581, 0.5614, 0.6304, 0.6186, 0.6286, 0.6624, 0.6066, 0.6599, 0.6242, 0.6168, 0.6268, 0.6161, 0.375, 0.7203, 0.437, 0.8209, 0.437, 0.8717, 0.2866, 0.7203, 0.6805, 0.75, 0.6805, 0.7209, 0.7268, 0.7209, 0.7268, 0.75, 0.2134, 0.6802, 0.3018, 0.6802, 0.375, 0.7203, 0.2866, 0.7203, 0.7268, 0.7126, 0.75, 0.7126, 0.75, 0.7209, 0.7268, 0.7209, 0.7268, 0.619, 0.75, 0.619, 0.75, 0.6627, 0.7268, 0.6627, 0.7268, 0.7209, 0.75, 0.7209, 0.75, 0.75, 0.7268, 0.75, 0.437, 0.8209, 0.375, 0.7203, 0.4037, 0.7203, 0.4548, 0.7695, 0.7083, 0.5779, 0.7083, 0.581, 0.7069, 0.5815, 0.6812, 0.5705, 0.6432, 0.5716, 0.0, 0.0, 0.0, 0.0, 0.75, 0.6148, 0.6812, 0.5705, 0.7083, 0.5821, 0.5237, 0.4304, 0.0, 0.0, 0.7083, 0.5712, 0.7083, 0.5821, 0.375, 0.6198, 0.375, 0.6285, 0.375, 0.6285, 0.375, 0.6198, 0.3489, 0.4212, 0.4212, 0.3489, 0.4389, 0.359, 0.359, 0.4389, 0.4212, 0.3489, 0.4477, 0.25, 0.4681, 0.25, 0.4389, 0.359, 0.4477, 0.25, 0.4212, 0.1511, 0.4389, 0.141, 0.4681, 0.25, 0.4212, 0.1511, 0.3489, 0.07875, 0.359, 0.06113, 0.4389, 0.141, 0.3489, 0.07875, 0.25, 0.05226, 0.25, 0.03191, 0.359, 0.06113, 0.25, 0.05226, 0.1511, 0.07875, 0.141, 0.06113, 0.25, 0.03191, 0.1511, 0.07875, 0.07875, 0.1511, 0.06113, 0.141, 0.141, 0.06113, 0.07875, 0.1511, 0.05226, 0.25, 0.03191, 0.25, 0.06113, 0.141, 0.05226, 0.25, 0.07875, 0.3489, 0.06113, 0.359, 0.03191, 0.25, 0.1511, 0.4212, 0.07875, 0.3489, 0.07875, 0.3489, 0.1511, 0.4212, 0.07875, 0.3489, 0.1511, 0.4212, 0.141, 0.4389, 0.06113, 0.359, 0.2006, 0.4345, 0.25, 0.4477, 0.25, 0.4681, 0.1955, 0.4535, 7.451e-08, 0.978, 0.9167, 0.978, 7.451e-08, 0.9402, 0.75, 0.9402, 0.75, 0.978, 0.6667, 0.978, 0.6667, 0.9402, 0.6667, 0.9402, 0.6667, 0.978, 0.5833, 0.978, 0.5833, 0.9402, 0.5833, 0.9402, 0.5833, 0.978, 0.5, 0.978, 0.5, 0.9402, 0.5, 0.9402, 0.5, 0.978, 0.4167, 0.978, 0.4167, 0.9402, 0.4167, 0.9402, 0.4167, 0.978, 0.3333, 0.978, 0.3333, 0.9402, 0.3333, 0.9402, 0.3333, 0.978, 0.25, 0.9676, 0.01402, 0.9402, 7.451e-08, 0.9402, 7.451e-08, 0.9402, 7.451e-08, 0.9402, 0.01402, 0.9402, 0.8333, 0.9402, 0.8333, 0.978, 0.75, 0.978, 0.75, 0.9402, 0.3489, 0.4212, 0.25, 0.4477, 0.2006, 0.4345, 0.1511, 0.4212, 0.07875, 0.3489, 0.05226, 0.25, 0.07875, 0.1511, 0.1511, 0.07875, 0.25, 0.05226, 0.3489, 0.07875, 0.4212, 0.1511, 0.4477, 0.25, 0.4212, 0.3489, 0.3489, 0.4212, 0.25, 0.4477, 0.25, 0.4477, 0.3489, 0.4212, 0.07875, 0.1511, 0.1511, 0.07875, 0.1511, 0.07875, 0.07875, 0.1511, 0.3489, 0.07875, 0.4212, 0.1511, 0.4212, 0.1511, 0.3489, 0.07875, 0.2006, 0.4345, 0.1511, 0.4212, 0.1511, 0.4212, 0.2006, 0.4345, 0.4212, 0.3489, 0.3489, 0.4212, 0.3489, 0.4212, 0.4212, 0.3489, 0.05226, 0.25, 0.07875, 0.1511, 0.07875, 0.1511, 0.05226, 0.25, 0.25, 0.05226, 0.3489, 0.07875, 0.3489, 0.07875, 0.25, 0.05226, 0.4477, 0.25, 0.4212, 0.3489, 0.4212, 0.3489, 0.4477, 0.25, 0.07875, 0.3489, 0.05226, 0.25, 0.05226, 0.25, 0.07875, 0.3489, 0.1511, 0.07875, 0.25, 0.05226, 0.25, 0.05226, 0.1511, 0.07875, 0.4212, 0.1511, 0.4477, 0.25, 0.4477, 0.25, 0.4212, 0.1511, 0.9167, 0.978, 1.0, 0.978, 0.9962, 1.0, 0.9205, 1.0, 0.8333, 0.978, 0.9167, 0.978, 0.9129, 1.0, 0.8371, 1.0, 0.75, 0.978, 0.8333, 0.978, 0.8295, 1.0, 0.7538, 1.0, 0.6667, 0.978, 0.75, 0.978, 0.7462, 1.0, 0.6705, 1.0, 0.5833, 0.978, 0.6667, 0.978, 0.6629, 1.0, 0.5871, 1.0, 0.5, 0.978, 0.5833, 0.978, 0.5795, 1.0, 0.5038, 1.0, 0.4167, 0.978, 0.5, 0.978, 0.4962, 1.0, 0.4205, 1.0, 0.3333, 0.978, 0.4167, 0.978, 0.4129, 1.0, 0.3371, 1.0, 0.25, 0.978, 0.3333, 0.978, 0.3295, 1.0, 0.2538, 1.0, 0.1667, 0.978, 0.25, 0.978, 0.2462, 1.0, 0.1705, 1.0, 0.08333, 0.978, 0.1667, 0.978, 0.1629, 1.0, 0.08714, 1.0, 0.04167, 0.978, 0.08333, 0.978, 0.07953, 1.0, 0.04167, 1.0, 0.25, 0.4477, 0.3489, 0.4212, 0.359, 0.4389, 0.25, 0.4681, 0.25, 0.9509, 0.25, 0.9676, 0.1667, 0.9676, 0.1667, 0.9675, 0.2001, 0.9509, 0.7083, 0.5494, 0.7083, 0.5603, 0.25, 0.9343, 0.2001, 0.9343, 0.3704, 0.7895, 0.7083, 0.5603, 0.7083, 0.5712, 0.0, 0.0, 0.3333, 0.8186, 0.25, 0.9343, 0.1498, 0.9364, 0.1667, 0.9675, 0.1667, 0.9676, 0.1358, 0.9574, 0.0966, 0.8992, 0.08333, 0.8794, 0.7197, 0.5764, 0.7083, 0.5712, 0.7083, 0.5712, 0.7197, 0.5764, 0.7083, 0.5712, 0.7197, 0.5764, 0.7197, 0.5764, 0.7083, 0.5712, 0.7083, 0.5712, 0.0, 0.0, 0.1547, 0.1248, 0.7083, 0.5712, 0.7083, 0.5779, 0.7083, 0.5712, 0.7083, 0.5712, 0.0, 0.0, 0.0, 0.0, 0.0, 0.0, 0.0, 0.0, 0.1547, 0.1248, 0.1667, 0.978, 0.08333, 0.9764, 0.1358, 0.9639, 0.7083, 0.5494, 0.3704, 0.7895, 0.4076, 0.6607, 0.75, 0.5494, 0.3333, 0.9402, 0.25, 0.9676, 0.25, 0.9343, 0.0, 0.0, 0.0, 0.0, 0.0, 0.0, 0.0, 0.0, 0.0, 0.0, 0.0, 0.0, 0.0, 0.0, 0.0, 0.0, 0.0, 0.0, 0.0, 0.0, 0.0, 0.0, 0.0, 0.0, 0.1494, 0.739, 0.1494, 0.9103, 0.08333, 0.8186, 0.08333, 0.739, 0.4583, 0.5582, 0.4583, 0.5595, 0.4583, 0.5595, 0.4583, 0.5582, 0.0262, 0.02956, 0.01624, 0.01833, 0.0, 0.0, 0.0, 0.0, 0.0, 0.0, 0.0, 0.0, 0.0, 0.0, 0.0, 0.0, 0.0, 0.0, 0.8333, 0.9402, 0.0, 0.0, 0.01624, 0.01833, 0.2449, 0.2763, 0.8333, 0.9402, 0.354, 0.6802, 0.4037, 0.7203, 0.375, 0.7203, 0.3018, 0.6802, 0.3621, 0.5628, 0.3447, 0.5402, 0.3125, 0.4796, 0.3331, 0.4478, 0.395, 0.5685, 0.375, 0.5647, 0.375, 0.5625, 0.4583, 0.5627, 0.4583, 0.5724, 0.3561, 0.5547, 0.0, 0.0, 0.3125, 0.4796, 0.3542, 0.5479, 0.3981, 0.5821, 0.375, 0.5799, 0.375, 0.5746, 0.375, 0.569, 0.395, 0.5685, 0.4583, 0.5724, 0.4583, 0.5821, 0.0, 0.0, 0.0, 0.0, 0.0, 0.0, 0.0, 0.0, 0.0, 0.0, 0.373, 0.5114, 0.373, 0.5114, 0.375, 0.5595, 0.375, 0.5647, 0.409, 0.5516, 0.4313, 0.5514, 0.4556, 0.5564, 0.4583, 0.5627, 0.375, 0.5595, 0.3687, 0.3927, 0.3733, 0.5682, 0.3698, 0.5703, 0.3479, 0.4248, 0.3666, 0.5643, 0.375, 0.5672, 0.3709, 0.452, 0.3406, 0.4361, 0.3636, 0.5304, 0.2905, 0.4337, 0.375, 0.569, 0.375, 0.5746, 0.3128, 0.4292, 0.375, 0.569, 0.2905, 0.4337, 0.1844, 0.1963, 0.3128, 0.4292, 0.3128, 0.4292, 0.1844, 0.1963, 0.3396, 0.4377, 0.1132, 0.1459, 0.2905, 0.4337, 0.3636, 0.5304, 0.1844, 0.1963, 0.3687, 0.3927, 0.3716, 0.4731, 0.3128, 0.4292, 0.0, 0.0, 0.1844, 0.1963, 0.3128, 0.4292, 0.254, 0.3854, 0.254, 0.3854, 5.185e-05, 7.868e-05, 0.0, 0.0, 0.254, 0.3854, 0.3128, 0.4292, 0.254, 0.3854, 0.254, 0.3854, 0.3128, 0.4292, 0.3128, 0.4292, 0.2905, 0.4337, 0.2693, 0.4057, 0.3128, 0.4292, 0.2905, 0.4337, 0.1132, 0.1459, 0.04754, 0.06127, 0.2693, 0.4057, 0.1844, 0.1963, 0.3128, 0.4292, 0.3128, 0.4292, 0.1844, 0.1963, 0.3128, 0.4292, 0.2693, 0.4057, 0.254, 0.3854, 0.3128, 0.4292, 0.2693, 0.4057, 0.04754, 0.06127, 5.185e-05, 7.868e-05, 0.254, 0.3854, 0.1844, 0.1963, 0.3128, 0.4292, 0.3128, 0.4292, 0.1844, 0.1963, 0.3542, 0.5479, 0.3675, 0.5698, 0.3542, 0.5479, 0.3018, 0.6802, 0.2134, 0.6802, 0.375, 0.3696, 0.375, 0.6285, 0.3581, 0.5614, 0.3561, 0.5547, 0.3542, 0.5479, 0.3561, 0.5547, 0.3542, 0.5479, 0.3542, 0.5479, 0.3761, 0.5838, 0.3746, 0.5815, 0.375, 0.5821, 0.3675, 0.5698, 0.375, 0.5799, 0.375, 0.6006, 0.375, 0.5821, 0.3981, 0.5821, 0.3981, 0.6004, 0.3295, 0.4534, 0.3632, 0.5631, 0.3666, 0.5643, 0.3406, 0.4361, 0.3581, 0.5614, 0.3447, 0.5402, 0.3581, 0.5614, 0.3561, 0.5547, 0.3632, 0.5631, 0.3295, 0.4534, 0.3125, 0.4796, 0.3581, 0.5614, 0.3581, 0.5614, 0.3125, 0.4796, 0.0, 0.0, 0.3561, 0.5547, 0.625, 0.75, 0.625, 0.7778, 0.4246, 0.4739, 0.09922, 0.1979, 0.5199, 0.5993, 0.553, 0.5847, 0.5904, 0.5677, 0.6432, 0.5716, 0.6812, 0.5705, 0.6333, 0.6082, 0.4977, 0.75, 0.4696, 0.7201, 0.4696, 0.7201, 0.4583, 0.6176, 0.5, 0.6169, 0.5294, 0.6667, 0.4522, 0.6734, 0.5294, 0.6667, 0.5258, 0.72, 0.4696, 0.7201, 0.4522, 0.6734, 0.4977, 0.75, 0.4696, 0.7201, 0.5258, 0.72, 0.5338, 0.75, 0.5294, 0.6667, 0.529, 0.6733, 0.5285, 0.68, 0.5281, 0.6867, 0.5276, 0.6934, 0.5272, 0.7, 0.5267, 0.7067, 0.5263, 0.7134, 0.5258, 0.72, 0.5258, 0.72, 0.5294, 0.6667, 0.4522, 0.6734, 0.4696, 0.7201, 0.4333, 0.7202, 0.3977, 0.6782, 0.5258, 0.72, 0.5338, 0.75, 0.5258, 0.72, 0.4696, 0.7201, 0.4522, 0.6734, 0.4522, 0.6734, 0.4696, 0.7201, 0.7083, 0.5712, 0.7197, 0.5764, 0.553, 0.5847, 0.5199, 0.5993, 0.0, 0.0, 0.6242, 0.6168, 0.6176, 0.615, 0.6268, 0.6161, 0.354, 0.6802, 0.375, 0.6285, 0.3846, 0.6312, 0.3977, 0.6782, 0.6242, 0.6168, 0.5012, 0.619, 0.5199, 0.5993, 0.6333, 0.6082, 0.4977, 0.75, 0.4727, 0.7458, 0.4333, 0.7202, 0.4696, 0.7201, 0.4037, 0.7203, 0.354, 0.6802, 0.3977, 0.6782, 0.4333, 0.7202, 0.418, 0.6201, 0.4002, 0.621, 0.375, 0.6198, 0.375, 0.619, 0.4002, 0.621, 0.3846, 0.6312, 0.375, 0.6285, 0.375, 0.6198, 0.375, 0.619, 0.4497, 0.6178, 0.4581, 0.6199, 0.418, 0.6201, 0.3846, 0.6312, 0.4002, 0.621, 0.418, 0.6201, 0.4581, 0.6199, 0.4522, 0.6734, 0.3977, 0.6782, 0.5319, 0.6785, 0.531, 0.6878, 0.5281, 0.6867, 0.5285, 0.68, 0.5547, 0.6632, 0.5569, 0.6711, 0.5532, 0.6727, 0.5306, 0.692, 0.5296, 0.7012, 0.5272, 0.7, 0.5276, 0.6934, 0.5512, 0.699, 0.5498, 0.706, 0.5476, 0.7048, 0.5484, 0.7004, 0.5944, 0.6899, 0.5821, 0.7199, 0.5698, 0.75, 0.5338, 0.75, 0.5258, 0.72, 0.5329, 0.72, 0.5399, 0.72, 0.5484, 0.713, 0.5498, 0.706, 0.5512, 0.699, 0.5526, 0.6921, 0.5498, 0.706, 0.5484, 0.713, 0.546, 0.7143, 0.5476, 0.7048, 0.5569, 0.6711, 0.5555, 0.6781, 0.5525, 0.677, 0.5532, 0.6727, 0.5283, 0.7146, 0.5329, 0.72, 0.5258, 0.72, 0.5263, 0.7134, 0.5541, 0.6851, 0.5526, 0.6921, 0.5501, 0.6909, 0.5508, 0.6865, 0.5484, 0.7004, 0.5477, 0.7048, 0.5292, 0.7054, 0.5297, 0.7012, 0.5484, 0.713, 0.5399, 0.72, 0.546, 0.7143, 0.5443, 0.6925, 0.5432, 0.6994, 0.5352, 0.6997, 0.536, 0.6929, 0.5487, 0.665, 0.5476, 0.6719, 0.5383, 0.6726, 0.5391, 0.6658, 0.5465, 0.6787, 0.5454, 0.6856, 0.5367, 0.6861, 0.5375, 0.6794, 0.5421, 0.7063, 0.541, 0.7131, 0.5336, 0.7133, 0.5344, 0.7065, 0.5296, 0.7012, 0.5292, 0.7054, 0.5267, 0.7067, 0.5272, 0.7, 0.5526, 0.6921, 0.5512, 0.699, 0.5484, 0.7004, 0.5501, 0.6909, 0.6066, 0.6599, 0.5944, 0.6899, 0.5526, 0.6921, 0.5541, 0.6851, 0.5555, 0.6781, 0.5569, 0.6711, 0.5539, 0.665, 0.5328, 0.6663, 0.5294, 0.6667, 0.5012, 0.619, 0.6242, 0.6168, 0.546, 0.7143, 0.5399, 0.72, 0.5329, 0.72, 0.5284, 0.7146, 0.5532, 0.6727, 0.5525, 0.677, 0.5319, 0.6785, 0.5324, 0.6743, 0.531, 0.6878, 0.5306, 0.692, 0.5276, 0.6934, 0.5281, 0.6867, 0.5292, 0.7054, 0.5283, 0.7146, 0.5263, 0.7134, 0.5267, 0.7067, 0.5329, 0.6663, 0.5323, 0.6743, 0.529, 0.6733, 0.5294, 0.6667, 0.5323, 0.6743, 0.5319, 0.6785, 0.5285, 0.68, 0.529, 0.6733, 0.5555, 0.6781, 0.5541, 0.6851, 0.5508, 0.6865, 0.5525, 0.677, 0.5508, 0.6865, 0.5501, 0.6909, 0.5305, 0.692, 0.531, 0.6878, 0.5476, 0.6719, 0.5487, 0.665, 0.5547, 0.6632, 0.5532, 0.6727, 0.5454, 0.6856, 0.5465, 0.6787, 0.5525, 0.677, 0.5508, 0.6865, 0.5432, 0.6994, 0.5443, 0.6925, 0.5501, 0.6909, 0.5484, 0.7004, 0.541, 0.7131, 0.5421, 0.7063, 0.5476, 0.7048, 0.546, 0.7143, 0.5487, 0.665, 0.5391, 0.6658, 0.5328, 0.6663, 0.5539, 0.665, 0.5443, 0.6925, 0.536, 0.6929, 0.5305, 0.692, 0.5501, 0.6909, 0.5465, 0.6787, 0.5375, 0.6794, 0.5319, 0.6785, 0.5525, 0.677, 0.5421, 0.7063, 0.5344, 0.7065, 0.5292, 0.7054, 0.5477, 0.7048, 0.5484, 0.7004, 0.5297, 0.7012, 0.5352, 0.6997, 0.5432, 0.6994, 0.5296, 0.7012, 0.5306, 0.692, 0.536, 0.6929, 0.5352, 0.6997, 0.5532, 0.6727, 0.5324, 0.6743, 0.5383, 0.6726, 0.5476, 0.6719, 0.5323, 0.6743, 0.5329, 0.6663, 0.5391, 0.6658, 0.5383, 0.6726, 0.5508, 0.6865, 0.531, 0.6878, 0.5367, 0.6861, 0.5454, 0.6856, 0.531, 0.6878, 0.5319, 0.6785, 0.5375, 0.6794, 0.5367, 0.6861, 0.546, 0.7143, 0.5284, 0.7146, 0.5336, 0.7133, 0.541, 0.7131, 0.5283, 0.7146, 0.5292, 0.7054, 0.5344, 0.7065, 0.5336, 0.7132, 0.08333, 0.8186, 0.04167, 0.8794, 0.04167, 0.8186, 0.0, 0.0, 0.0, 0.0, 0.8333, 0.8794, 0.8333, 0.8794, 0.08333, 0.739, 0.08333, 0.8186, 0.04167, 0.8186, 0.04167, 0.739, 7.451e-08, 0.978, 0.04167, 0.978, 0.04167, 1.0, 0.003803, 1.0, 0.25, 0.4477, 0.2006, 0.4345, 0.2006, 0.4345, 0.25, 0.4477, 0.05319, 0.9402, 0.01402, 0.9402, 0.4607, 0.9402, 0.1511, 0.4212, 0.2006, 0.4345, 0.1955, 0.4535, 0.141, 0.4389, 0.01402, 0.9402, 0.04167, 0.9738, 0.04167, 0.978, 7.451e-08, 0.978, 7.451e-08, 0.9402, 0.9167, 0.8794, 0.9167, 0.9402, 0.8738, 0.9402, 0.8738, 0.8794, 0.9799, 0.8794, 0.9799, 0.9402, 0.9167, 0.9402, 0.9167, 0.8794, 7.451e-08, 0.8794, 7.451e-08, 0.9402, 7.451e-08, 0.9402, 7.451e-08, 0.8794, 7.451e-08, 0.739, 7.451e-08, 0.8186, 7.451e-08, 0.8186, 7.451e-08, 0.739, 1.0, 0.739, 1.0, 0.8186, 0.9799, 0.8186, 0.9799, 0.739, 7.451e-08, 0.8794, 7.451e-08, 0.9402, 7.451e-08, 0.9402, 7.451e-08, 0.8794, 1.0, 0.8794, 1.0, 0.9402, 0.9799, 0.9402, 0.9799, 0.8794, 7.451e-08, 0.739, 7.451e-08, 0.8186, 7.451e-08, 0.8186, 7.451e-08, 0.739, 1.0, 0.8186, 1.0, 0.8794, 0.9799, 0.8794, 0.9799, 0.8186, 7.451e-08, 0.8186, 7.451e-08, 0.8794, 7.451e-08, 0.8794, 7.451e-08, 0.8186, 7.451e-08, 0.8186, 7.451e-08, 0.8794, 7.451e-08, 0.8794, 7.451e-08, 0.8186, 0.8333, 0.7565, 0.8333, 0.8705, 0.8333, 0.8453, 0.8333, 0.7967, 0.8333, 0.9402, 0.8333, 0.8794, 0.8333, 0.8794, 0.8373, 0.9402, 0.8373, 0.9402, 0.8333, 0.8794, 0.8738, 0.8794, 0.8738, 0.9402, 0.8333, 0.8794, 0.8333, 0.8794, 0.8333, 0.9402, 0.8508, 0.8448, 0.856, 0.8186, 0.9167, 0.8186, 0.8738, 0.8794, 0.9167, 0.8186, 0.9446, 0.8186, 0.9167, 0.8186, 0.9446, 0.8186, 0.9799, 0.8186, 0.9167, 0.8186, 0.897, 0.8186, 0.8998, 0.8186, 0.9167, 0.8186, 0.9167, 0.8186, 0.8886, 0.8186, 0.8886, 0.739, 0.9446, 0.739, 0.9446, 0.8186, 0.9446, 0.8186, 0.9446, 0.739, 0.9799, 0.739, 0.9799, 0.8186, 0.9799, 0.8186, 0.9799, 0.8794, 0.9167, 0.8186, 0.9106, 0.9402, 0.9795, 0.9402, 0.9795, 0.9402, 0.9106, 0.9402, 0.9114, 0.9402, 0.9898, 0.9402, 1.0, 0.9402, 0.9167, 0.9402, 0.8487, 0.9402, 0.9114, 0.9402, 0.9167, 0.9402, 0.8333, 0.9402, 0.9907, 0.9402, 0.9874, 0.9402, 0.9941, 0.9402, 1.0, 0.9402, 0.9874, 0.9402, 0.9795, 0.9402, 0.9799, 0.9402, 0.9941, 0.9402, 0.9898, 0.9402, 0.9907, 0.9402, 1.0, 0.9402, 1.0, 0.9402, 0.9795, 0.9402, 0.9106, 0.9402, 0.9167, 0.9402, 0.9799, 0.9402, 0.8529, 0.9402, 0.8474, 0.9402, 0.8333, 0.9402, 0.8373, 0.9402, 0.8728, 0.9402, 0.8529, 0.9402, 0.8373, 0.9402, 0.8738, 0.9402, 0.8474, 0.9402, 0.8487, 0.9402, 0.8333, 0.9402, 0.8333, 0.9402, 0.9106, 0.9402, 0.8728, 0.9402, 0.8738, 0.9402, 0.9167, 0.9402, 0.9114, 0.9402, 0.8487, 0.9402, 0.8474, 0.9402, 0.8529, 0.9402, 0.8728, 0.9402, 0.9106, 0.9402, 0.9795, 0.9402, 0.9874, 0.9402, 0.9907, 0.9402, 0.9898, 0.9402, 0.9874, 0.9402, 0.9907, 0.9402, 0.9907, 0.9402, 0.9874, 0.9402, 0.8728, 0.9402, 0.9106, 0.9402, 0.9106, 0.9402, 0.8728, 0.9402, 0.8474, 0.9402, 0.8529, 0.9402, 0.8529, 0.9402, 0.8474, 0.9402, 0.9795, 0.9402, 0.9874, 0.9402, 0.9874, 0.9402, 0.9795, 0.9402, 0.9898, 0.9402, 0.9114, 0.9402, 0.9114, 0.9402, 0.9898, 0.9402, 0.8529, 0.9402, 0.8728, 0.9402, 0.8728, 0.9402, 0.8529, 0.9402, 0.9907, 0.9402, 0.9898, 0.9402, 0.9898, 0.9402, 0.9907, 0.9402, 0.9114, 0.9402, 0.8487, 0.9402, 0.8487, 0.9402, 0.9114, 0.9402, 0.8487, 0.9402, 0.8474, 0.9402, 0.8474, 0.9402, 0.8487, 0.9402, 0.8333, 0.9402, 0.9167, 0.978, 0.8333, 0.978, 7.451e-08, 0.9402, 0.9167, 0.978, 0.8333, 0.9402, 0.01402, 0.9402, 0.01402, 0.9402, 0.5702, 0.9402, 0.4607, 0.9402, 0.4505, 0.3453, 0.8125, 1.0, 0.875, 1.0, 0.4197, 0.4197, 0.875, 0.8627, 1.0, 0.8627, 1.0, 0.8627, 0.875, 0.8627, 0.25, 0.4341, 0.3957, 0.3738, 0.4197, 0.4197, 0.25, 0.49, 0.4214, 0.3119, 0.447, 0.25, 0.49, 0.25, 0.4549, 0.3349, 0.4214, 0.1881, 0.3957, 0.1262, 0.4197, 0.08029, 0.4549, 0.1651, 0.3957, 0.1262, 0.25, 0.06586, 0.25, 0.01, 0.4197, 0.08029, 0.3957, 0.3738, 0.25, 0.4341, 0.25, 0.06586, 0.3957, 0.1262, 0.4214, 0.1881, 0.447, 0.25, 0.4214, 0.3119, 0.4214, 0.1881, 0.447, 0.25, 0.447, 0.25, 0.4214, 0.1881, 0.3957, 0.3738, 0.25, 0.4341, 0.25, 0.4341, 0.3957, 0.3738, 0.25, 0.06586, 0.3957, 0.1262, 0.3957, 0.1262, 0.25, 0.06586, 0.4214, 0.3119, 0.3957, 0.3738, 0.3957, 0.3738, 0.4214, 0.3119, 0.625, 0.5, 0.625, 0.8627, 0.5, 0.8627, 0.5, 0.5, 0.6875, 0.5, 0.6875, 0.8627, 0.625, 0.8627, 0.625, 0.5, 0.8125, 0.5, 0.8125, 0.8627, 0.75, 0.8627, 0.75, 0.5, 1.0, 0.5, 1.0, 0.8627, 0.875, 0.8627, 0.875, 0.5, 1.0, 0.8627, 1.0, 1.0, 0.875, 1.0, 0.875, 0.8627, 0.8125, 0.8627, 0.8125, 1.0, 0.75, 1.0, 0.75, 0.8627, 0.6875, 0.8627, 0.6875, 1.0, 0.625, 1.0, 0.625, 0.8627, 0.625, 0.8627, 0.625, 1.0, 0.5, 1.0, 0.5, 0.8627, 0.5, 0.8627, 0.625, 0.8627, 0.625, 0.8627, 0.5, 0.8627, 0.6875, 0.8627, 0.75, 0.8627, 0.75, 0.8627, 0.6875, 0.8627, 0.25, 0.49, 0.4197, 0.4197, 0.4197, 0.4197, 0.25, 0.49, 0.8125, 0.8627, 0.875, 0.8627, 0.875, 0.8627, 0.8125, 0.8627, 0.4197, 0.4197, 0.4505, 0.3453, 0.4505, 0.3453, 0.4197, 0.4197, 0.25, 0.49, 0.4197, 0.4197, 0.4197, 0.4197, 0.25, 0.49, 0.4549, 0.1651, 0.4197, 0.08029, 0.4197, 0.08029, 0.4505, 0.1547, 0.4197, 0.08029, 0.25, 0.01, 0.25, 0.01, 0.4197, 0.08029, 0.482, 0.2307, 0.6875, 1.0, 0.75, 1.0, 0.49, 0.25, 0.4197, 0.08029, 0.25, 0.01, 0.25, 0.01, 0.4197, 0.08029, 0.5, 1.0, 0.625, 1.0, 0.625, 1.0, 0.5, 1.0, 0.6875, 1.0, 0.75, 1.0, 0.75, 1.0, 0.6875, 1.0, 0.875, 1.0, 1.0, 1.0, 1.0, 1.0, 0.875, 1.0, 0.8125, 1.0, 0.875, 1.0, 0.875, 1.0, 0.8125, 1.0, 0.5, 1.0, 0.625, 1.0, 0.625, 1.0, 0.5, 1.0, 0.6875, 1.0, 0.75, 1.0, 0.75, 1.0, 0.6875, 1.0, 0.875, 1.0, 1.0, 1.0, 1.0, 1.0, 0.875, 1.0, 0.8125, 1.0, 0.875, 1.0, 0.875, 1.0, 0.8125, 1.0, 7.451e-08, 0.9402, 7.451e-08, 0.9402, 0.8333, 0.9402, 0.8333, 0.9402, 0.8333, 0.9402, 0.2449, 0.2763, 0.2449, 0.2763, 0.8333, 0.9402, 0.3571, 0.5229, 0.3571, 0.5229, 0.3215, 0.4551, 0.0, 0.0, 0.8333, 0.9402, 0.8333, 0.9402, 0.0, 0.0, 0.8541, 0.8186, 0.8541, 0.739, 0.8886, 0.739, 0.8886, 0.8186, 0.8333, 0.8794, 0.0, 0.0, 0.0, 0.0, 0.0, 0.0, 0.884, 0.8186, 0.8998, 0.8186, 0.897, 0.8186, 0.8962, 0.8186, 0.8333, 0.8441, 0.606, 0.5374, 0.8541, 0.739, 0.8541, 0.8186, 0.606, 0.5374, 0.8333, 0.8441, 0.8333, 0.8705, 0.0, 0.0, 0.375, 0.5595, 0.375, 0.5585, 0.375, 0.5585, 0.3724, 0.5506, 0.354, 0.6802, 0.3018, 0.6802, 0.0, 0.0, 0.375, 0.6285, 0.375, 0.6285, 0.9167, 0.9402, 7.451e-08, 0.9402, 7.451e-08, 0.9402, 0.8333, 0.9402, 0.0, 0.0, 0.6805, 0.7126, 0.6805, 0.7209, 0.6534, 0.7208, 0.6535, 0.7125, 0.6805, 0.619, 0.6805, 0.6627, 0.6546, 0.6626, 0.6555, 0.6188, 0.6805, 0.7209, 0.6805, 0.75, 0.6528, 0.75, 0.6534, 0.7208, 0.4246, 0.4739, 0.625, 0.7778, 0.625, 0.8055, 0.7268, 0.75, 0.75, 0.75, 0.4246, 0.4739, 0.625, 0.7778, 0.625, 0.7778, 0.4246, 0.4739, 0.6528, 0.75, 0.6805, 0.75, 0.6805, 0.75, 0.6528, 0.75, 0.7268, 0.75, 0.75, 0.75, 0.75, 0.75, 0.7268, 0.75, 0.625, 0.8518, 0.625, 0.8055, 0.625, 0.8518, 0.6805, 0.75, 0.7268, 0.75, 0.7268, 0.75, 0.6805, 0.75, 0.7268, 0.75, 0.7268, 0.75, 0.7268, 0.75, 0.7268, 0.75, 0.625, 0.8518, 0.625, 0.8055, 0.625, 0.8055, 0.625, 0.8518, 0.33, 0.6582, 0.4423, 0.7273, 0.4121, 0.7087, 0.33, 0.6582, 0.49, 0.25, 0.75, 1.0, 0.8124, 0.9998, 0.482, 0.2693, 0.4197, 0.4197, 0.875, 1.0, 1.0, 1.0, 0.25, 0.49, 0.4197, 0.08029, 0.625, 1.0, 0.6874, 0.9998, 0.4505, 0.1547, 0.25, 0.01, 0.5, 1.0, 0.625, 1.0, 0.4197, 0.08029, 0.6805, 0.75, 0.6805, 0.75, 0.6805, 0.75, 0.7268, 0.75, 0.437, 0.8209, 0.437, 0.8717, 0.75, 0.75, 0.4246, 0.4739, 0.625, 0.7778, 0.625, 0.7778, 0.4246, 0.4739, 0.6528, 0.75, 0.6805, 0.75, 0.6805, 0.75, 0.6528, 0.75, 0.7268, 0.75, 0.75, 0.75, 0.75, 0.75, 0.7268, 0.75, 0.0, 0.0, 0.0, 0.0, 0.0, 0.0, 0.0, 0.0, 0.6805, 0.75, 0.7268, 0.75, 0.7268, 0.75, 0.6805, 0.75, 0.7268, 0.75, 0.7268, 0.75, 0.7268, 0.75, 0.7268, 0.75, 0.4867, 0.2419, 0.482, 0.2307, 0.49, 0.25, 0.75, 1.0, 0.8125, 1.0, 0.8125, 1.0, 0.75, 1.0, 0.75, 1.0, 0.8125, 1.0, 0.8125, 1.0, 0.75, 1.0, 0.4549, 0.3349, 0.49, 0.25, 0.4867, 0.2581, 0.75, 0.8627, 0.8125, 0.8627, 0.8125, 0.8627, 0.75, 0.8627, 0.875, 0.8627, 0.875, 1.0, 0.8125, 1.0, 0.8125, 0.8627, 0.875, 0.5, 0.875, 0.8627, 0.8125, 0.8627, 0.447, 0.25, 0.4214, 0.3119, 0.4214, 0.3119, 0.447, 0.25, 0.3957, 0.3738, 0.4214, 0.3119, 0.4549, 0.3349, 0.4197, 0.4197, 0.49, 0.25, 0.49, 0.25, 0.482, 0.2693, 0.625, 1.0, 0.6875, 1.0, 0.6875, 1.0, 0.625, 1.0, 0.625, 1.0, 0.6875, 1.0, 0.6875, 1.0, 0.625, 1.0, 0.4505, 0.1547, 0.4197, 0.08029, 0.4197, 0.08029, 0.4505, 0.1547, 0.49, 0.25, 0.4549, 0.1651, 0.49, 0.25, 0.625, 0.8627, 0.6875, 0.8627, 0.6875, 0.8627, 0.625, 0.8627, 0.75, 0.8627, 0.75, 1.0, 0.6875, 1.0, 0.6875, 0.8627, 0.75, 0.5, 0.75, 0.8627, 0.6875, 0.8627, 0.6875, 0.5, 0.3957, 0.1262, 0.4214, 0.1881, 0.4214, 0.1881, 0.3957, 0.1262, 0.447, 0.25, 0.4214, 0.1881, 0.4549, 0.1651, 0.49, 0.25, 0.4867, 0.2581, 0.4629, 0.3154, 0.4549, 0.3349, 0.4629, 0.3154, 0.451, 0.344, 0.4549, 0.3349, 0.4505, 0.3453, 0.4538, 0.3374, 0.8124, 0.9998, 0.4538, 0.3374, 0.4555, 0.3332, 0.8124, 0.9998, 0.4505, 0.1547, 0.4538, 0.1625, 0.4549, 0.1651, 0.4538, 0.1625, 0.4555, 0.1667, 0.4549, 0.1651, 0.482, 0.2307, 0.4615, 0.1813, 0.6874, 0.9998, 0.4615, 0.1813, 0.4499, 0.1532, 0.6874, 0.9998, 0.4867, 0.2581, 0.482, 0.2693, 0.4549, 0.3349, 0.4549, 0.3349, 0.4549, 0.3349, 0.4549, 0.3349, 0.4505, 0.3453, 0.4505, 0.3453, 0.4505, 0.1547, 0.4505, 0.1547, 0.4549, 0.1651, 0.4549, 0.1651, 0.4549, 0.1651, 0.4549, 0.1651, 0.482, 0.2307, 0.4867, 0.2419, 0.4197, 0.4197, 0.4549, 0.3349, 0.4505, 0.3453, 0.4197, 0.4197, 0.625, 0.75, 0.09922, 0.1979, 0.09922, 0.1979, 0.625, 0.75, 0.5338, 0.75, 0.5698, 0.75, 0.5698, 0.75, 0.5338, 0.75, 0.4548, 0.7695, 0.4037, 0.7203, 0.4333, 0.7202, 0.4727, 0.7458, 0.4668, 0.7599, 0.4977, 0.75, 0.5338, 0.75, 0.5338, 0.75, 0.4977, 0.75, 0.4977, 0.75, 0.4854, 0.75, 0.4806, 0.75, 0.4668, 0.7599, 0.4727, 0.7458, 0.4121, 0.7087, 0.4423, 0.7273, 0.4791, 0.75, 0.4726, 0.7449, 0.4726, 0.7449, 0.4791, 0.75, 0.4977, 0.75, 0.4977, 0.75, 0.437, 0.8209, 0.4548, 0.7695, 0.4668, 0.7599, 0.4423, 0.7273, 0.33, 0.6582, 0.437, 0.8717, 0.75, 0.75, 0.7268, 0.75, 0.7268, 0.75, 0.6805, 0.75, 0.625, 0.7778, 0.4246, 0.4739, 0.7268, 0.75, 0.7268, 0.75, 0.0, 0.0, 0.625, 0.5, 0.5, 0.5, 0.33, 0.6582, 0.4121, 0.7087, 0.4726, 0.7449, 0.4977, 0.75, 0.5338, 0.75, 0.6875, 0.5, 0.375, 0.6285, 0.375, 0.3696, 0.3125, 0.4796, 0.3447, 0.5402, 0.3504, 0.5493, 0.375, 0.6285, 0.3447, 0.5402, 0.375, 0.6285, 0.375, 0.6285, 0.3581, 0.5614, 0.375, 0.6198, 0.3632, 0.5631, 0.3581, 0.5614, 0.3447, 0.5402, 0.6805, 0.6627, 0.6805, 0.671, 0.6544, 0.6709, 0.6546, 0.6626, 0.6805, 0.671, 0.6805, 0.6793, 0.6542, 0.6792, 0.6544, 0.6709, 0.6805, 0.6793, 0.6805, 0.6876, 0.6541, 0.6875, 0.6542, 0.6792, 0.6805, 0.6876, 0.6805, 0.6959, 0.6539, 0.6958, 0.6541, 0.6875, 0.6805, 0.6959, 0.6805, 0.7042, 0.6537, 0.7042, 0.6539, 0.6958, 0.6805, 0.7042, 0.6805, 0.7126, 0.6535, 0.7125, 0.6537, 0.7042, 0.7268, 0.6627, 0.75, 0.6627, 0.75, 0.671, 0.7268, 0.671, 0.7268, 0.671, 0.75, 0.671, 0.75, 0.6793, 0.7268, 0.6793, 0.7268, 0.6793, 0.75, 0.6793, 0.75, 0.6876, 0.7268, 0.6876, 0.7268, 0.6876, 0.75, 0.6876, 0.75, 0.6959, 0.7268, 0.6959, 0.7268, 0.6959, 0.75, 0.6959, 0.75, 0.7042, 0.7268, 0.7042, 0.7268, 0.7042, 0.75, 0.7042, 0.75, 0.7126, 0.7268, 0.7126, 0.7268, 0.671, 0.7268, 0.6793, 0.7268, 0.6793, 0.7268, 0.671, 0.7268, 0.6876, 0.7268, 0.6959, 0.7268, 0.6959, 0.7268, 0.6876, 0.7268, 0.7042, 0.7268, 0.7126, 0.7268, 0.7126, 0.7268, 0.7042, 0.6805, 0.671, 0.7268, 0.671, 0.7268, 0.6793, 0.6805, 0.6793, 0.6805, 0.6876, 0.7268, 0.6876, 0.7268, 0.6959, 0.6805, 0.6959, 0.6805, 0.6959, 0.7268, 0.6959, 0.7268, 0.6959, 0.6805, 0.6959, 0.6805, 0.7042, 0.7268, 0.7042, 0.7268, 0.7126, 0.6805, 0.7126, 0.6546, 0.6626, 0.6544, 0.6709, 0.6283, 0.6708, 0.6286, 0.6624, 0.6544, 0.6709, 0.6542, 0.6792, 0.6279, 0.6791, 0.6283, 0.6708, 0.6542, 0.6792, 0.6541, 0.6875, 0.6276, 0.6874, 0.6279, 0.6791, 0.6541, 0.6875, 0.6539, 0.6958, 0.6272, 0.6958, 0.6276, 0.6874, 0.6539, 0.6958, 0.6537, 0.7042, 0.6269, 0.7041, 0.6272, 0.6958, 0.6537, 0.7042, 0.6535, 0.7125, 0.6266, 0.7124, 0.6269, 0.7041, 0.6805, 0.7126, 0.6805, 0.7042, 0.6805, 0.7042, 0.6805, 0.7126, 0.6805, 0.6959, 0.6805, 0.6876, 0.6805, 0.6876, 0.6805, 0.6959, 0.6805, 0.6793, 0.6805, 0.671, 0.6805, 0.671, 0.6805, 0.6793, 0.6805, 0.7126, 0.7268, 0.7126, 0.7268, 0.7126, 0.6805, 0.7126, 0.6805, 0.6627, 0.7268, 0.6627, 0.7268, 0.6627, 0.6805, 0.6627, 0.7268, 0.671, 0.6805, 0.671, 0.6805, 0.671, 0.7268, 0.671, 0.6805, 0.6793, 0.7268, 0.6793, 0.7268, 0.6793, 0.6805, 0.6793, 0.7268, 0.7209, 0.6805, 0.7209, 0.6805, 0.7209, 0.7268, 0.7209, 0.7268, 0.6876, 0.6805, 0.6876, 0.6805, 0.6876, 0.7268, 0.6876, 0.0, 0.0, 0.0, 0.0, 0.0, 0.0, 0.0, 0.0, 0.0, 0.0, 0.0, 0.0, 0.0, 0.0, 0.0, 0.0, 0.0, 0.0, 0.0, 0.0, 0.0, 0.0, 0.0, 0.0, 0.0, 0.0, 0.0, 0.0, 0.0, 0.0, 0.0, 0.0, 1.0, 0.9, 1.0, 1.0, 0.9375, 1.0, 0.9375, 0.9, 0.9375, 0.9, 0.9375, 1.0, 0.875, 1.0, 0.875, 0.9, 0.875, 0.9, 0.875, 1.0, 0.8125, 1.0, 0.8125, 0.9, 0.8125, 0.9, 0.8125, 1.0, 0.75, 1.0, 0.75, 0.9, 0.75, 0.9, 0.75, 1.0, 0.6875, 1.0, 0.6875, 0.9, 0.6875, 0.9, 0.6875, 1.0, 0.625, 1.0, 0.625, 0.9, 0.625, 0.9, 0.625, 1.0, 0.5625, 1.0, 0.5625, 0.9, 0.5625, 0.9, 0.5625, 1.0, 0.5, 1.0, 0.5, 0.9, 0.625, 0.7, 0.625, 0.8, 0.5625, 0.8, 0.5625, 0.75, 0.5625, 0.7, 0.625, 0.8, 0.625, 0.9, 0.5625, 0.9, 0.5625, 0.8364, 0.5625, 0.8, 0.6875, 0.7, 0.6875, 0.8, 0.625, 0.8, 0.625, 0.7, 0.6875, 0.8, 0.6875, 0.9, 0.625, 0.9, 0.625, 0.8, 0.75, 0.7, 0.75, 0.8, 0.6875, 0.8, 0.6875, 0.7, 0.75, 0.8, 0.75, 0.9, 0.6875, 0.9, 0.6875, 0.8, 0.8125, 0.7, 0.8125, 0.8, 0.75, 0.8, 0.75, 0.7, 0.8125, 0.8, 0.8125, 0.9, 0.75, 0.9, 0.75, 0.8, 0.875, 0.7, 0.875, 0.8, 0.8125, 0.8, 0.8125, 0.7, 0.875, 0.8, 0.875, 0.9, 0.8125, 0.9, 0.8125, 0.8, 0.9375, 0.7, 0.9375, 0.8, 0.875, 0.8, 0.875, 0.7, 0.9375, 0.8, 0.9375, 0.9, 0.875, 0.9, 0.875, 0.8, 1.0, 0.8, 1.0, 0.9, 0.9375, 0.9, 0.9375, 0.8, 0.25, 0.4566, 0.3323, 0.4402, 0.3418, 0.4717, 0.25, 0.49, 0.3323, 0.4402, 0.401, 0.3943, 0.4197, 0.4197, 0.3418, 0.4717, 0.401, 0.3943, 0.4458, 0.3273, 0.4717, 0.3418, 0.4197, 0.4197, 0.4458, 0.3273, 0.4612, 0.25, 0.49, 0.25, 0.4717, 0.3418, 0.4612, 0.25, 0.4458, 0.1727, 0.4717, 0.1582, 0.49, 0.25, 0.4458, 0.1727, 0.401, 0.1057, 0.4197, 0.08029, 0.4717, 0.1582, 0.401, 0.1057, 0.3323, 0.05976, 0.3418, 0.02827, 0.4197, 0.08029, 0.3323, 0.05976, 0.25, 0.0434, 0.25, 0.01, 0.3418, 0.02827, 0.401, 0.3943, 0.3323, 0.4402, 0.3323, 0.4402, 0.401, 0.3943, 0.4612, 0.25, 0.4458, 0.3273, 0.4458, 0.3273, 0.4612, 0.25, 0.4458, 0.1727, 0.4612, 0.25, 0.4612, 0.25, 0.4458, 0.1727, 0.401, 0.1057, 0.4458, 0.1727, 0.4458, 0.1727, 0.401, 0.1057, 0.3323, 0.05976, 0.401, 0.1057, 0.401, 0.1057, 0.3323, 0.05976, 0.25, 0.0434, 0.3323, 0.05976, 0.3323, 0.05976, 0.25, 0.4528, 0.25, 0.04723, 0.3312, 0.06337, 0.3989, 0.1086, 0.4428, 0.1744, 0.4579, 0.25, 0.4428, 0.3256, 0.3989, 0.3914, 0.3312, 0.4366, 0.4458, 0.3273, 0.401, 0.3943, 0.401, 0.3943, 0.4458, 0.3273, 0.3323, 0.4402, 0.25, 0.4566, 0.25, 0.4528, 0.3312, 0.4366, 0.401, 0.3943, 0.3323, 0.4402, 0.3312, 0.4366, 0.3989, 0.3914, 0.4458, 0.3273, 0.401, 0.3943, 0.3989, 0.3914, 0.4428, 0.3256, 0.4612, 0.25, 0.4458, 0.3273, 0.4428, 0.3256, 0.4579, 0.25, 0.4458, 0.1727, 0.4612, 0.25, 0.4579, 0.25, 0.4428, 0.1744, 0.401, 0.1057, 0.4458, 0.1727, 0.4428, 0.1744, 0.3989, 0.1086, 0.3323, 0.05976, 0.401, 0.1057, 0.3989, 0.1086, 0.3312, 0.06337, 0.25, 0.0434, 0.3323, 0.05976, 0.3312, 0.06337, 0.25, 0.04723, 0.3323, 0.4402, 0.25, 0.4566, 0.25, 0.4566, 0.3323, 0.4402, 0.875, 0.9, 0.875, 0.9766, 0.8125, 0.9766, 0.8125, 0.9, 0.8125, 0.9, 0.8125, 0.9766, 0.75, 0.9766, 0.75, 0.9, 0.75, 0.9, 0.75, 0.9766, 0.6875, 0.9766, 0.6875, 0.9, 0.6875, 0.9, 0.6875, 0.9766, 0.625, 0.9766, 0.625, 0.9, 0.625, 0.9, 0.625, 0.9766, 0.5625, 0.9766, 0.5625, 0.9, 0.5625, 0.9, 0.5625, 0.9766, 0.5, 0.9766, 0.5, 0.9, 1.0, 0.9, 1.0, 0.9766, 0.9375, 0.9766, 0.9375, 0.9, 0.9375, 0.9, 0.9375, 0.9766, 0.875, 0.9766, 0.875, 0.9, 0.75, 0.01, 0.8418, 0.02827, 0.8418, 0.02827, 0.75, 0.01, 0.5625, 0.5667, 0.5625, 0.6, 0.5, 0.6, 0.5, 0.5667, 0.5625, 0.6661, 0.5625, 0.7, 0.5, 0.7, 0.5, 0.6661, 0.625, 0.5667, 0.625, 0.6, 0.5625, 0.6, 0.5625, 0.5667, 0.625, 0.6661, 0.625, 0.7, 0.5625, 0.7, 0.5625, 0.6661, 0.6875, 0.5667, 0.6875, 0.6, 0.625, 0.6, 0.625, 0.5667, 0.6875, 0.6661, 0.6875, 0.7, 0.625, 0.7, 0.625, 0.6661, 0.75, 0.5667, 0.75, 0.6, 0.6875, 0.6, 0.6875, 0.5667, 0.75, 0.6661, 0.75, 0.7, 0.6875, 0.7, 0.6875, 0.6661, 0.8125, 0.5667, 0.8125, 0.6, 0.75, 0.6, 0.75, 0.5667, 0.8125, 0.6661, 0.8125, 0.7, 0.75, 0.7, 0.75, 0.6661, 0.875, 0.5667, 0.875, 0.6, 0.8125, 0.6, 0.8125, 0.5667, 0.875, 0.6661, 0.875, 0.7, 0.8125, 0.7, 0.8125, 0.6661, 0.9375, 0.5667, 0.9375, 0.6, 0.875, 0.6, 0.875, 0.5667, 0.9375, 0.6661, 0.9375, 0.7, 0.875, 0.7, 0.875, 0.6661, 0.9543, 0.5667, 0.9543, 0.6, 0.9375, 0.6, 0.9375, 0.5667, 1.0, 0.8, 0.9375, 0.8, 0.5, 1.0, 0.5, 0.9328, 0.5, 0.75, 0.75, 0.5, 0.6875, 0.5, 0.6875, 0.5, 0.75, 0.5, 0.8418, 0.02827, 0.9197, 0.08029, 0.9197, 0.08029, 0.8418, 0.02827, 0.9197, 0.08029, 0.9717, 0.1582, 0.9717, 0.1582, 0.9197, 0.08029, 0.9717, 0.1582, 0.99, 0.25, 0.99, 0.25, 0.9717, 0.1582, 0.875, 0.5, 0.8125, 0.5, 0.8125, 0.5, 0.875, 0.5, 0.99, 0.25, 0.9717, 0.3418, 0.9717, 0.3418, 0.99, 0.25, 0.5625, 0.5, 0.5, 0.5, 0.5, 0.5, 0.5625, 0.5, 0.9717, 0.3418, 0.9197, 0.4197, 0.9197, 0.4197, 0.9717, 0.3418, 0.9548, 0.5, 0.9375, 0.5, 0.9375, 0.5, 0.9543, 0.5, 0.9197, 0.4197, 0.8418, 0.4717, 0.8418, 0.4717, 0.9197, 0.4197, 0.8125, 0.5, 0.75, 0.5, 0.75, 0.5, 0.8125, 0.5, 0.6875, 0.5, 0.625, 0.5, 0.625, 0.5, 0.6875, 0.5, 0.9543, 0.5, 0.9375, 0.5, 0.9375, 0.5, 0.9548, 0.5, 0.5625, 0.5, 0.5, 0.5, 0.5, 0.5, 0.5625, 0.5, 0.875, 0.5, 0.8125, 0.5, 0.8125, 0.5, 0.875, 0.5, 0.75, 0.5, 0.6875, 0.5, 0.6875, 0.5, 0.75, 0.5, 0.625, 0.5, 0.5625, 0.5, 0.5625, 0.5, 0.625, 0.5, 0.9375, 0.5, 0.875, 0.5, 0.875, 0.5, 0.9375, 0.5, 0.9375, 0.5, 0.875, 0.5, 0.875, 0.5, 0.9375, 0.5, 0.625, 0.5, 0.5625, 0.5, 0.5625, 0.5, 0.625, 0.5, 0.75, 0.5, 0.6875, 0.5, 0.6875, 0.5, 0.75, 0.5, 0.875, 0.5, 0.8125, 0.5, 0.8125, 0.5, 0.875, 0.5, 0.5625, 0.5, 0.5, 0.5, 0.5, 0.5, 0.5625, 0.5, 0.9543, 0.5, 0.9375, 0.5, 0.9375, 0.5, 0.9543, 0.5, 0.6875, 0.5, 0.625, 0.5, 0.625, 0.5, 0.6875, 0.5, 0.8125, 0.5, 0.75, 0.5, 0.75, 0.5, 0.8125, 0.5, 0.625, 0.5, 0.5625, 0.5, 0.5625, 0.5, 0.625, 0.5, 0.9375, 0.5, 0.875, 0.5, 0.875, 0.5, 0.9375, 0.5, 0.8125, 0.5, 0.75, 0.5, 0.75, 0.5, 0.8125, 0.5, 0.6875, 0.5, 0.625, 0.5, 0.625, 0.5, 0.6875, 0.5, 0.8175, 0.4766, 0.75, 0.49, 0.75, 0.49, 0.8185, 0.4764, 0.503, 1.0, 0.5595, 1.0, 0.622, 1.0, 0.6845, 1.0, 0.747, 1.0, 0.8095, 1.0, 0.872, 1.0, 0.9345, 1.0, 0.997, 1.0, 0.8175, 0.4766, 0.8418, 0.4717, 0.8155, 0.4718, 0.8418, 0.4717, 0.9197, 0.4197, 0.916, 0.416, 0.8399, 0.4669, 0.9197, 0.4197, 0.9717, 0.3418, 0.9669, 0.3399, 0.916, 0.416, 0.9717, 0.3418, 0.99, 0.25, 0.9848, 0.25, 0.9669, 0.3399, 0.99, 0.25, 0.9717, 0.1582, 0.9669, 0.1601, 0.9848, 0.25, 0.9717, 0.1582, 0.9197, 0.08029, 0.916, 0.08396, 0.9669, 0.1601, 0.9197, 0.08029, 0.8418, 0.02827, 0.8399, 0.03305, 0.916, 0.08396, 0.8418, 0.02827, 0.75, 0.01, 0.75, 0.01518, 0.8399, 0.03305, 0.9375, 0.9766, 1.0, 0.9766, 0.997, 1.0, 0.9405, 1.0, 0.875, 0.9766, 0.9375, 0.9766, 0.9345, 1.0, 0.878, 1.0, 0.8125, 0.9766, 0.875, 0.9766, 0.872, 1.0, 0.8155, 1.0, 0.75, 0.9766, 0.8125, 0.9766, 0.8095, 1.0, 0.753, 1.0, 0.6875, 0.9766, 0.75, 0.9766, 0.747, 1.0, 0.6905, 1.0, 0.625, 0.9766, 0.6875, 0.9766, 0.6845, 1.0, 0.628, 1.0, 0.5625, 0.9766, 0.625, 0.9766, 0.622, 1.0, 0.5655, 1.0, 0.5, 0.9766, 0.5625, 0.9766, 0.5595, 1.0, 0.503, 1.0, 0.8399, 0.4669, 0.916, 0.416, 0.9669, 0.3399, 0.9848, 0.25, 0.9669, 0.1601, 0.916, 0.08396, 0.8399, 0.03305, 0.75, 0.01518, 0.75, 0.4848, 0.6875, 0.6, 0.6875, 0.6661, 0.625, 0.6661, 0.625, 0.6, 0.75, 0.6, 0.75, 0.6661, 0.6875, 0.6661, 0.6875, 0.6, 0.8125, 0.6, 0.8125, 0.6661, 0.75, 0.6661, 0.75, 0.6, 0.875, 0.6, 0.875, 0.6661, 0.8125, 0.6661, 0.8125, 0.6, 0.9375, 0.6, 0.9375, 0.6661, 0.875, 0.6661, 0.875, 0.6, 0.5, 0.9328, 0.5, 1.0, 0.4167, 1.0, 0.4167, 0.9328, 0.4167, 0.9328, 0.4167, 1.0, 0.3333, 1.0, 0.3333, 0.9328, 0.3333, 0.9328, 0.3333, 1.0, 0.25, 1.0, 0.25, 0.9328, 0.25, 0.9328, 0.25, 1.0, 0.1667, 1.0, 0.1667, 0.9328, 0.3333, 1.0, 0.4167, 1.0, 0.9375, 0.7, 7.451e-08, 1.0, 0.08333, 1.0, 0.1667, 1.0, 0.25, 1.0, 0.1667, 0.9328, 0.1667, 1.0, 0.08333, 1.0, 0.08333, 0.9328, 0.08333, 0.9328, 0.08333, 1.0, 7.451e-08, 1.0, 7.451e-08, 0.9328, 0.625, 0.6, 0.625, 0.6661, 0.5625, 0.6661, 0.5625, 0.6, 0.5625, 0.6, 0.5625, 0.6661, 0.5, 0.6661, 0.5, 0.6, 0.9543, 0.6, 1.0, 0.6, 7.451e-08, 0.75, 0.6856, 0.6886, 0.9375, 0.6, 0.9543, 0.6, 0.6856, 0.6886, 0.9375, 0.6661, 0.75, 0.49, 0.8175, 0.4766, 0.8155, 0.4718, 0.75, 0.4848, 0.8418, 0.4717, 0.8175, 0.4766, 0.8185, 0.4764, 0.8418, 0.4717, 1.0, 0.5, 0.9543, 0.5, 0.9543, 0.5, 1.0, 0.5, 1.0, 0.5, 0.9543, 0.5, 0.9548, 0.5, 1.0, 0.5, 1.0, 0.5, 0.9548, 0.5, 0.9543, 0.5, 1.0, 0.5, 1.0, 0.5667, 1.0, 0.6, 0.9543, 0.6, 0.9543, 0.5667, 0.08333, 0.75, 0.08333, 0.9328, 7.451e-08, 0.9328, 7.451e-08, 0.75, 0.1667, 0.75, 0.1667, 0.9328, 0.08333, 0.9328, 0.08333, 0.75, 0.25, 0.75, 0.25, 0.9328, 0.1667, 0.9328, 0.1667, 0.75, 0.3333, 0.75, 0.3333, 0.9328, 0.25, 0.9328, 0.25, 0.75, 0.4167, 0.75, 0.4167, 0.9328, 0.3333, 0.9328, 0.3333, 0.75, 0.5, 0.75, 0.5, 0.9328, 0.4167, 0.9328, 0.4167, 0.75, 1.0, 0.5, 1.0, 0.5333, 0.9543, 0.5333, 0.9543, 0.5, 0.6875, 0.5333, 0.75, 0.5333, 0.75, 0.5333, 0.6875, 0.5333, 0.9543, 0.5, 0.9543, 0.5333, 0.9375, 0.5333, 0.9375, 0.5, 0.5625, 0.5667, 0.5, 0.5667, 0.5, 0.5667, 0.5625, 0.5667, 0.9375, 0.5, 0.9375, 0.5333, 0.875, 0.5333, 0.875, 0.5, 0.9375, 0.5333, 0.9543, 0.5333, 0.9543, 0.5333, 0.9375, 0.5333, 0.875, 0.5, 0.875, 0.5333, 0.8125, 0.5333, 0.8125, 0.5, 0.8125, 0.5667, 0.75, 0.5667, 0.75, 0.5667, 0.8125, 0.5667, 0.8125, 0.5, 0.8125, 0.5333, 0.75, 0.5333, 0.75, 0.5, 0.5, 0.5333, 0.5625, 0.5333, 0.5625, 0.5333, 0.5, 0.5333, 0.75, 0.5, 0.75, 0.5333, 0.6875, 0.5333, 0.6875, 0.5, 1.0, 0.5667, 0.9543, 0.5667, 0.9543, 0.5667, 1.0, 0.5667, 0.6875, 0.5, 0.6875, 0.5333, 0.625, 0.5333, 0.625, 0.5, 0.75, 0.5333, 0.8125, 0.5333, 0.8125, 0.5333, 0.75, 0.5333, 0.625, 0.5, 0.625, 0.5333, 0.5625, 0.5333, 0.5625, 0.5, 0.625, 0.5667, 0.5625, 0.5667, 0.5625, 0.5667, 0.625, 0.5667, 0.5625, 0.5, 0.5625, 0.5333, 0.5, 0.5333, 0.5, 0.5, 0.9543, 0.5333, 1.0, 0.5333, 1.0, 0.5333, 0.9543, 0.5333, 1.0, 0.5333, 1.0, 0.5667, 0.9543, 0.5667, 0.9543, 0.5333, 0.9543, 0.5333, 0.9543, 0.5667, 0.9375, 0.5667, 0.9375, 0.5333, 0.9375, 0.5333, 0.9375, 0.5667, 0.875, 0.5667, 0.875, 0.5333, 0.875, 0.5333, 0.875, 0.5667, 0.8125, 0.5667, 0.8125, 0.5333, 0.8125, 0.5333, 0.8125, 0.5667, 0.75, 0.5667, 0.75, 0.5333, 0.75, 0.5333, 0.75, 0.5667, 0.6875, 0.5667, 0.6875, 0.5333, 0.6875, 0.5333, 0.6875, 0.5667, 0.625, 0.5667, 0.625, 0.5333, 0.625, 0.5333, 0.625, 0.5667, 0.5625, 0.5667, 0.5625, 0.5333, 0.5625, 0.5333, 0.5625, 0.5667, 0.5, 0.5667, 0.5, 0.5333, 0.9543, 0.5667, 0.9375, 0.5667, 0.9375, 0.5667, 0.9543, 0.5667, 0.75, 0.5667, 0.6875, 0.5667, 0.6875, 0.5667, 0.75, 0.5667, 0.875, 0.5333, 0.9375, 0.5333, 0.9375, 0.5333, 0.875, 0.5333, 0.625, 0.5333, 0.6875, 0.5333, 0.6875, 0.5333, 0.625, 0.5333, 0.9375, 0.5667, 0.875, 0.5667, 0.875, 0.5667, 0.9375, 0.5667, 0.6875, 0.5667, 0.625, 0.5667, 0.625, 0.5667, 0.6875, 0.5667, 0.8125, 0.5333, 0.875, 0.5333, 0.875, 0.5333, 0.8125, 0.5333, 0.5625, 0.5333, 0.625, 0.5333, 0.625, 0.5333, 0.5625, 0.5333, 0.875, 0.5667, 0.8125, 0.5667, 0.8125, 0.5667, 0.875, 0.5667, 0.3716, 0.4731, 0.3687, 0.3927, 0.3687, 0.3927, 0.3716, 0.4731, 0.373, 0.5114, 0.3716, 0.4731, 0.3716, 0.4731, 0.373, 0.5114, 0.375, 0.5672, 0.373, 0.5114, 0.3716, 0.4731, 0.3687, 0.3927, 0.3709, 0.452, 0.3733, 0.5682, 0.3735, 0.5667, 0.3742, 0.5633, 0.375, 0.5585, 0.375, 0.5595, 0.373, 0.5114, 0.3732, 0.5539, 0.3733, 0.5682, 0.3733, 0.5682, 0.3687, 0.3927, 0.3687, 0.3927, 0.3733, 0.5682, 0.3445, 0.4246, 0.3215, 0.4551, 0.3571, 0.5229, 0.365, 0.5451, 0.3733, 0.5682, 0.3733, 0.5682, 0.3732, 0.5539, 0.373, 0.5114, 0.375, 0.5672, 0.375, 0.5585, 0.3715, 0.5477, 0.3718, 0.5487, 0.3721, 0.5498, 0.3724, 0.5506, 0.3571, 0.5229, 0.3215, 0.4551, 0.03874, 0.04371, 0.3705, 0.5462, 0.4556, 0.5564, 0.4314, 0.5514, 0.4556, 0.5564, 0.3733, 0.5682, 0.3733, 0.5681, 0.3732, 0.5539, 0.3733, 0.5681, 0.3733, 0.568, 0.3732, 0.5539, 0.3733, 0.5682, 0.3687, 0.3927, 0.3687, 0.3927, 0.3733, 0.5681, 0.3733, 0.5681, 0.3687, 0.3927, 0.3687, 0.3927, 0.3733, 0.5682, 0.3733, 0.5682, 0.3687, 0.3927, 0.3687, 0.3927, 0.3733, 0.5665, 0.3733, 0.5665, 0.3687, 0.3927, 0.3445, 0.4246, 0.365, 0.5451, 0.3733, 0.5682, 0.3687, 0.3927, 0.3687, 0.3927, 0.3733, 0.5682, 0.0, 0.0, 0.0, 0.0, 0.0, 0.0, 0.0, 0.0, 0.0, 0.0, 0.0, 0.0, 0.3621, 0.5628, 0.3331, 0.4478, 0.3406, 0.4361, 0.3685, 0.571, 0.3685, 0.571, 0.3406, 0.4361, 0.3479, 0.4248, 0.3698, 0.5703, 0.3447, 0.5402, 0.3621, 0.5628, 0.07109, 0.1102, 0.0, 0.0, 0.1419, 0.2225, 0.3716, 0.4731, 0.373, 0.5114, 0.375, 0.569, 0.3128, 0.4292, 0.04167, 0.8186, 0.04167, 0.8794, 0.04167, 0.7671, 0.04167, 0.739, 0.04167, 0.739, 7.451e-08, 0.9402, 7.451e-08, 0.8794, 7.451e-08, 0.8186, 7.451e-08, 0.739, 0.04167, 0.739, 0.04167, 0.7671, 1.0, 0.9402, 0.5702, 0.9402, 0.01402, 0.9402, 7.451e-08, 0.9402, 0.9167, 0.9402, 0.01402, 0.9402, 0.01402, 0.9402, 0.04167, 0.9402, 0.04167, 0.9402, 0.01402, 0.9402, 0.01402, 0.9402, 0.03183, 0.9402, 0.04167, 0.9459, 0.04167, 0.9628, 0.04167, 0.9715, 0.04167, 0.9738, 0.04628, 0.9738, 0.08333, 0.978, 0.04167, 0.978, 0.03183, 0.9402, 0.03675, 0.9402, 0.04167, 0.9459, 0.03675, 0.9402, 0.04167, 0.9402, 0.04167, 0.9459, 1.0, 0.9402, 0.6819, 0.9402, 0.5702, 0.9402, 0.6819, 0.9402, 0.4665, 0.9402, 0.5702, 0.9402, 7.451e-08, 0.9402, 0.04167, 0.7671, 0.04167, 0.8022, 0.01372, 0.9381, 0.685, 0.9402, 0.07372, 0.9402, 0.05319, 0.9402, 0.4607, 0.9402, 0.04167, 0.7671, 0.04167, 0.8794, 0.04167, 0.8793, 0.04167, 0.8025, 0.04167, 0.8025, 0.04167, 0.8793, 0.04167, 0.901, 0.04167, 0.8497, 0.04167, 0.9402, 0.04167, 0.9402, 0.04167, 0.8497, 0.04167, 0.901, 0.673, 0.5223, 0.0, 0.0, 0.0, 0.0, 0.6356, 0.5223, 0.1494, 0.9103, 0.1667, 0.8885, 0.1667, 0.9343, 0.1667, 0.9343, 0.1503, 0.9116, 0.1494, 0.9103, 0.1494, 0.739, 0.4076, 0.6607, 0.3704, 0.7895, 0.1494, 0.9235, 0.1498, 0.9364, 0.08333, 0.8794, 0.08333, 0.8186, 0.7098, 0.5827, 0.7069, 0.5815, 0.7069, 0.5815, 0.7083, 0.581, 0.673, 0.5223, 0.6356, 0.5223, 0.7083, 0.5821, 0.2688, 0.2086, 0.0, 0.0, 0.2688, 0.2086, 0.7083, 0.5821, 0.7083, 0.5821])
me_cylinder_002.use_remesh_fix_poles = True
me_cylinder_002.use_remesh_preserve_attributes = False
me_cylinder_002.update()

# ---- objects
ob_operator = bpy.data.objects.new('Operator', me_cylinder_002)
ob_empty = bpy.data.objects.new('Empty', None)

# ---- transforms, parenting, visibility, modifiers, constraints
ob_operator.location = (7.282, 0.2732, 0.199)
_m = ob_operator.modifiers.new('Mirror', 'MIRROR')
_m.use_clip = True
ob_empty.location = (-9.452, 0.0, 0.0)
ob_empty.rotation_euler = (1.571, -0.0, 1.571)
ob_empty.scale = (2.266, 2.266, 2.266)
ob_empty.empty_display_type = 'IMAGE'
ob_empty.empty_display_size = 5.0
ob_empty.hide_select = True

# ---- collection membership
col_collection.objects.link(ob_operator)
col_collection.objects.link(ob_empty)

# ---- scene / render settings (as saved in the file)
scene.frame_start = 1; scene.frame_end = 250; scene.frame_set(9)
scene.render.engine = 'BLENDER_EEVEE_NEXT'
scene.cycles.sampling_pattern = 'TABULATED_SOBOL'
scene.cycles.use_light_tree = False
scene.view_settings.view_transform = 'Filmic'
bpy.context.view_layer.update()

# ---- added for rendering (the .blend has no active camera and no usable light): camera, sun
cam_auto = bpy.data.cameras.new('AutoCamera')
cam_auto.lens = 50.0
cam_auto.sensor_width = 36.0
cam_auto.clip_end = 1000.0
ob_auto_camera = bpy.data.objects.new('AutoCamera', cam_auto)
scene.collection.objects.link(ob_auto_camera)
ob_auto_camera.location = (14.3115, -8.20295, 5.90647)
ob_auto_camera.rotation_euler = (1.09748, -7.21219e-08, 0.694738)
scene.camera = ob_auto_camera
light_auto_sun = bpy.data.lights.new('AutoSun', 'SUN')
light_auto_sun.energy = 3.0
light_auto_sun.angle = 0.0523599
ob_auto_sun = bpy.data.objects.new('AutoSun', light_auto_sun)
scene.collection.objects.link(ob_auto_sun)
ob_auto_sun.rotation_euler = (0.872665, 0.174533, 0.523599)
bpy.context.view_layer.update()
